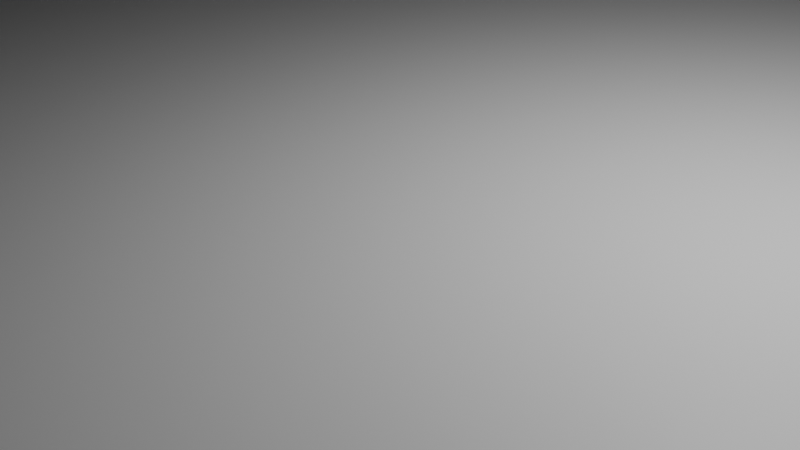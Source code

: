 # Source: Skyscraper_1.blend  (saved by Blender 4.1.24; exported with 4.5.12 LTS)
import bpy
from mathutils import Matrix  # noqa: F401  (used for matrix-valued properties, if any)

bpy.ops.wm.read_factory_settings(use_empty=True)
scene = bpy.context.scene
scene.name = 'Scene'

# ---- collections
col_collection = bpy.data.collections.new('Collection'); scene.collection.children.link(col_collection)

# ---- materials (node trees are filled in below, after node groups)
mat_material = bpy.data.materials.new('Material')
mat_material.alpha_threshold = 0.0
mat_material.use_transparent_shadow = False
mat_material.roughness = 0.5
mat_material.line_color = (0.0, 0.0, 0.0, 1.0)

# ---- material node trees
mat_material.use_nodes = True; mat_material.node_tree.nodes.clear()
_N = mat_material.node_tree.nodes; _L = mat_material.node_tree.links
n0 = _N.new('ShaderNodeOutputMaterial'); n0.name = 'Material Output'; n0.location = (300, 300)
n1 = _N.new('ShaderNodeBsdfPrincipled'); n1.name = 'Principled BSDF'; n1.location = (10, 300)
n1.inputs[3].default_value = 1.45
_L.new(n1.outputs[0], n0.inputs[0])
n0.is_active_output = True

# ---- world
world_world = bpy.data.worlds.new('World'); scene.world = world_world
world_world.use_nodes = True; world_world.node_tree.nodes.clear()
_N = world_world.node_tree.nodes; _L = world_world.node_tree.links
n0 = _N.new('ShaderNodeOutputWorld'); n0.name = 'World Output'; n0.location = (300, 300)
n1 = _N.new('ShaderNodeBackground'); n1.name = 'Background'; n1.location = (10, 300)
n1.inputs[0].default_value = (0.05088, 0.05088, 0.05088, 1.0)
_L.new(n1.outputs[0], n0.inputs[0])
n0.is_active_output = True
world_world.color = (0.05088, 0.05088, 0.05088)
world_world.use_sun_shadow = False
world_world.sun_shadow_jitter_overblur = 0.0

# ---- cameras
cam_camera = bpy.data.cameras.new('Camera')
cam_camera.clip_end = 100.0
cam_camera.ortho_scale = 7.314

# ---- lights
light_light = bpy.data.lights.new('Light', 'POINT')
light_light.transmission_factor = 0.0
light_light.energy = 1000.0
light_light.shadow_soft_size = 0.1
light_light.shadow_maximum_resolution = 0.006
light_light.use_absolute_resolution = True

# ---- meshes
me_cylinder = bpy.data.meshes.new('Cylinder')
me_cylinder.from_pydata([(0.0, 1.0, -3.231), (0.0, 1.0, -1.231), (0.1951, 0.9808, -3.231), (0.1951, 0.9808, -1.231), (0.3827, 0.9239, -3.231), (0.3827, 0.9239, -1.231), (0.5556, 0.8315, -3.231), (0.5556, 0.8315, -1.231), (0.7071, 0.7071, -3.231), (0.7071, 0.7071, -1.231), (0.8315, 0.5556, -3.231), (0.8315, 0.5556, -1.231), (0.9239, 0.3827, -3.231), (0.9239, 0.3827, -1.231), (0.9808, 0.1951, -3.231), (0.9808, 0.1951, -1.231), (1.0, 0.0, -3.231), (1.0, 0.0, -1.231), (0.9808, -0.1951, -3.231), (0.9808, -0.1951, -1.231), (0.9239, -0.3827, -3.231), (0.9239, -0.3827, -1.231), (0.8315, -0.5556, -3.231), (0.8315, -0.5556, -1.231), (0.7071, -0.7071, -3.231), (0.7071, -0.7071, -1.231), (0.5556, -0.8315, -3.231), (0.5556, -0.8315, -1.231), (0.3827, -0.9239, -3.231), (0.3827, -0.9239, -1.231), (0.1951, -0.9808, -3.231), (0.1951, -0.9808, -1.231), (0.0, -1.0, -3.231), (0.0, -1.0, -1.231), (-0.1951, -0.9808, -3.231), (-0.1951, -0.9808, -1.231), (-0.3827, -0.9239, -3.231), (-0.3827, -0.9239, -1.231), (-0.5556, -0.8315, -3.231), (-0.5556, -0.8315, -1.231), (-0.7071, -0.7071, -3.231), (-0.7071, -0.7071, -1.231), (-0.8315, -0.5556, -3.231), (-0.8315, -0.5556, -1.231), (-0.9239, -0.3827, -3.231), (-0.9239, -0.3827, -1.231), (-0.9808, -0.1951, -3.231), (-0.9808, -0.1951, -1.231), (-1.0, 0.0, -3.231), (-1.0, 0.0, -1.231), (-0.9808, 0.1951, -3.231), (-0.9808, 0.1951, -1.231), (-0.9239, 0.3827, -3.231), (-0.9239, 0.3827, -1.231), (-0.8315, 0.5556, -3.231), (-0.8315, 0.5556, -1.231), (-0.7071, 0.7071, -3.231), (-0.7071, 0.7071, -1.231), (-0.5556, 0.8315, -3.231), (-0.5556, 0.8315, -1.231), (-0.3827, 0.9239, -3.231), (-0.3827, 0.9239, -1.231), (-0.1951, 0.9808, -3.231), (-0.1951, 0.9808, -1.231), (1.281, -1.284, -3.229), (-1.281, 1.278, -3.229), (-1.281, -1.284, -3.229), (1.281, 1.278, -3.229), (0.1951, -1.228, -1.231), (0.1951, -1.228, -3.231), (0.0, -1.228, -3.231), (0.0, -1.228, -1.231), (-0.1951, -1.228, -3.231), (-0.1951, -1.228, -1.231), (0.0, 1.226, -3.231), (0.1951, 1.226, -3.231), (0.1951, 1.226, -1.231), (0.0, 1.226, -1.231), (-0.1951, 1.226, -1.231), (-0.1951, 1.226, -3.231), (1.281, -1.284, -24.71), (-1.281, -1.284, -24.71), (1.281, 1.278, -24.71), (-1.281, 1.278, -24.71)], [], [(2, 0, 74, 75), (2, 3, 5, 4), (4, 5, 7, 6), (6, 7, 9, 8), (8, 9, 11, 10), (10, 11, 13, 12), (12, 13, 15, 14), (14, 15, 17, 16), (16, 17, 19, 18), (18, 19, 21, 20), (20, 21, 23, 22), (22, 23, 25, 24), (24, 25, 27, 26), (26, 27, 29, 28), (28, 29, 31, 30), (32, 30, 69, 70), (33, 35, 73, 71), (34, 35, 37, 36), (36, 37, 39, 38), (38, 39, 41, 40), (40, 41, 43, 42), (42, 43, 45, 44), (44, 45, 47, 46), (46, 47, 49, 48), (48, 49, 51, 50), (50, 51, 53, 52), (52, 53, 55, 54), (54, 55, 57, 56), (56, 57, 59, 58), (58, 59, 61, 60), (3, 1, 63, 61, 59, 57, 55, 53, 51, 49, 47, 45, 43, 41, 39, 37, 35, 33, 31, 29, 27, 25, 23, 21, 19, 17, 15, 13, 11, 9, 7, 5), (60, 61, 63, 62), (0, 62, 79, 74), (0, 2, 4, 6, 8, 10, 12, 14, 16, 18, 20, 22, 24, 26, 28, 30, 32, 34, 36, 38, 40, 42, 44, 46, 48, 50, 52, 54, 56, 58, 60, 62), (65, 67, 64, 66), (69, 68, 71, 70), (70, 71, 73, 72), (35, 34, 72, 73), (34, 32, 70, 72), (31, 33, 71, 68), (30, 31, 68, 69), (74, 77, 76, 75), (79, 78, 77, 74), (63, 1, 77, 78), (62, 63, 78, 79), (3, 2, 75, 76), (1, 3, 76, 77), (83, 81, 80, 82), (67, 65, 83, 82), (66, 64, 80, 81), (65, 66, 81, 83), (64, 67, 82, 80)])
_uv = me_cylinder.uv_layers.new(name='UVMap')
_uv.uv.foreach_set('vector', [0.5369, 0.7607, 0.546, 0.7616, 0.5461, 0.7721, 0.537, 0.7722, 0.5997, 0.1554, 0.5997, 0.02746, 0.6122, 0.02746, 0.6122, 0.1554, 0.6122, 0.1554, 0.6122, 0.02746, 0.6248, 0.02746, 0.6248, 0.1554, 0.6248, 0.1554, 0.6248, 0.02746, 0.6373, 0.02746, 0.6373, 0.1554, 0.6373, 0.1554, 0.6373, 0.02746, 0.6498, 0.02746, 0.6498, 0.1554, 0.6498, 0.1554, 0.6498, 0.02746, 0.6624, 0.02746, 0.6624, 0.1554, 0.6624, 0.1554, 0.6624, 0.02746, 0.6749, 0.02746, 0.6749, 0.1554, 0.6749, 0.1554, 0.6749, 0.02746, 0.6875, 0.02746, 0.6875, 0.1554, 0.6875, 0.1554, 0.6875, 0.02746, 0.7, 0.02746, 0.7, 0.1554, 0.7, 0.1554, 0.7, 0.02746, 0.7125, 0.02746, 0.7125, 0.1554, 0.7125, 0.1554, 0.7125, 0.02746, 0.7251, 0.02746, 0.7251, 0.1554, 0.7251, 0.1554, 0.7251, 0.02746, 0.7376, 0.02746, 0.7376, 0.1554, 0.7376, 0.1554, 0.7376, 0.02746, 0.7502, 0.02746, 0.7502, 0.1554, 0.7502, 0.1554, 0.7502, 0.02746, 0.7627, 0.02746, 0.7627, 0.1554, 0.7627, 0.1554, 0.7627, 0.02746, 0.7752, 0.02746, 0.7752, 0.1554, 0.5458, 0.6685, 0.5367, 0.6695, 0.5367, 0.6579, 0.5457, 0.6579, 0.5631, 0.2862, 0.546, 0.323, 0.5019, 0.2969, 0.5224, 0.2621, 0.8318, 0.1554, 0.8318, 0.02746, 0.8444, 0.02746, 0.8444, 0.1554, 0.8444, 0.1554, 0.8444, 0.02746, 0.8569, 0.02746, 0.8569, 0.1554, 0.8569, 0.1554, 0.8569, 0.02746, 0.8695, 0.02746, 0.8695, 0.1554, 0.8695, 0.1554, 0.8695, 0.02746, 0.882, 0.02746, 0.882, 0.1554, 0.882, 0.1554, 0.882, 0.02746, 0.8945, 0.02746, 0.8945, 0.1554, 0.8945, 0.1554, 0.8945, 0.02746, 0.9071, 0.02746, 0.9071, 0.1554, 0.9071, 0.1554, 0.9071, 0.02746, 0.9196, 0.02746, 0.9196, 0.1554, 0.9196, 0.1554, 0.9196, 0.02746, 0.9322, 0.02746, 0.9322, 0.1554, 0.9322, 0.1554, 0.9322, 0.02746, 0.9447, 0.02746, 0.9447, 0.1554, 0.9447, 0.1554, 0.9447, 0.02746, 0.9572, 0.02746, 0.9572, 0.1554, 0.9572, 0.1554, 0.9572, 0.02746, 0.9698, 0.02746, 0.9698, 0.1554, 0.5058, 0.1554, 0.5058, 0.02746, 0.5183, 0.02746, 0.5183, 0.1554, 0.5183, 0.1554, 0.5183, 0.02746, 0.5308, 0.02746, 0.5308, 0.1554, 0.9369, 0.4599, 0.9197, 0.4967, 0.8958, 0.5294, 0.8659, 0.5569, 0.8312, 0.578, 0.7931, 0.5919, 0.753, 0.5982, 0.7124, 0.5964, 0.673, 0.5868, 0.6362, 0.5697, 0.6034, 0.5458, 0.5759, 0.5159, 0.5548, 0.4812, 0.5409, 0.4431, 0.5347, 0.403, 0.5364, 0.3624, 0.546, 0.323, 0.5631, 0.2862, 0.5871, 0.2534, 0.617, 0.2259, 0.6516, 0.2048, 0.6898, 0.1909, 0.7299, 0.1847, 0.7704, 0.1864, 0.8099, 0.196, 0.8467, 0.2131, 0.8795, 0.2371, 0.9069, 0.267, 0.928, 0.3016, 0.9419, 0.3398, 0.9482, 0.3799, 0.9465, 0.4204, 0.5308, 0.1554, 0.5308, 0.02746, 0.5434, 0.02746, 0.5434, 0.1554, 0.546, 0.7616, 0.5551, 0.7607, 0.5551, 0.7721, 0.5461, 0.7721, 0.546, 0.7616, 0.5369, 0.7607, 0.5282, 0.7581, 0.5202, 0.7538, 0.5131, 0.7481, 0.5073, 0.741, 0.503, 0.733, 0.5003, 0.7243, 0.4994, 0.7152, 0.5002, 0.7061, 0.5029, 0.6974, 0.5071, 0.6893, 0.5129, 0.6823, 0.5199, 0.6765, 0.528, 0.6721, 0.5367, 0.6695, 0.5458, 0.6685, 0.5548, 0.6694, 0.5636, 0.672, 0.5716, 0.6763, 0.5787, 0.6821, 0.5845, 0.6891, 0.5888, 0.6971, 0.5915, 0.7059, 0.5924, 0.7149, 0.5916, 0.724, 0.5889, 0.7328, 0.5847, 0.7408, 0.5789, 0.7479, 0.5719, 0.7537, 0.5638, 0.758, 0.5551, 0.7607, 0.9906, 0.9925, 0.6165, 0.9925, 0.6165, 0.6184, 0.9906, 0.6184, 0.7911, 0.1554, 0.7911, 0.02746, 0.8035, 0.02746, 0.8035, 0.1554, 0.8035, 0.1554, 0.8035, 0.02746, 0.816, 0.02746, 0.816, 0.1554, 0.8318, 0.02746, 0.8318, 0.1554, 0.816, 0.1554, 0.816, 0.02746, 0.5548, 0.6694, 0.5458, 0.6685, 0.5457, 0.6579, 0.5548, 0.6579, 0.5871, 0.2534, 0.5631, 0.2862, 0.5224, 0.2621, 0.5429, 0.2273, 0.7752, 0.1554, 0.7752, 0.02746, 0.7911, 0.02746, 0.7911, 0.1554, 0.5715, 0.1554, 0.5715, 0.02746, 0.584, 0.02746, 0.584, 0.1554, 0.5591, 0.1554, 0.5591, 0.02746, 0.5715, 0.02746, 0.5715, 0.1554, 0.8958, 0.5294, 0.9197, 0.4967, 0.96, 0.5205, 0.9395, 0.5552, 0.5434, 0.1554, 0.5434, 0.02746, 0.5591, 0.02746, 0.5591, 0.1554, 0.5997, 0.02746, 0.5997, 0.1554, 0.584, 0.1554, 0.584, 0.02746, 0.9197, 0.4967, 0.9369, 0.4599, 0.9806, 0.4857, 0.96, 0.5205, 0.6064, 0.9818, 0.4922, 0.9818, 0.4922, 0.8676, 0.6064, 0.8676, 0.1194, 0.9999, 0.0001294, 0.9999, 0.0001293, 0.0001294, 0.1194, 0.0001294, 0.3578, 0.9999, 0.2386, 0.9999, 0.2386, 0.0001294, 0.3578, 0.0001293, 0.477, 0.9999, 0.3578, 0.9999, 0.3578, 0.0001293, 0.477, 0.0001293, 0.2386, 0.9999, 0.1194, 0.9999, 0.1194, 0.0001294, 0.2386, 0.0001294])
me_cylinder.materials.append(mat_material)
me_cylinder.update()
me_cylinder_001 = bpy.data.meshes.new('Cylinder.001')
me_cylinder_001.from_pydata([(1.281, 0.9937, -21.57), (1.281, 0.709, -21.57), (1.281, 0.4243, -21.57), (1.281, 0.1397, -21.57), (1.281, -0.145, -21.57), (1.281, -0.4297, -21.57), (1.281, -0.7144, -21.57), (1.281, -0.9991, -21.57), (1.281, 0.9937, -20.29), (1.281, 0.709, -20.29), (1.281, 0.4243, -20.29), (1.281, 0.1397, -20.29), (1.281, -0.145, -20.29), (1.281, -0.4297, -20.29), (1.281, -0.7144, -20.29), (1.281, -0.9991, -20.29), (1.281, 0.9937, -19.0), (1.281, 0.709, -19.0), (1.281, 0.4243, -19.0), (1.281, 0.1397, -19.0), (1.281, -0.145, -19.0), (1.281, -0.4297, -19.0), (1.281, -0.7144, -19.0), (1.281, -0.9991, -19.0), (1.281, 0.9937, -17.72), (1.281, 0.709, -17.72), (1.281, 0.4243, -17.72), (1.281, 0.1397, -17.72), (1.281, -0.145, -17.72), (1.281, -0.4297, -17.72), (1.281, -0.7144, -17.72), (1.281, -0.9991, -17.72), (1.281, 0.9937, -16.43), (1.281, 0.709, -16.43), (1.281, 0.4243, -16.43), (1.281, 0.1397, -16.43), (1.281, -0.145, -16.43), (1.281, -0.4297, -16.43), (1.281, -0.7144, -16.43), (1.281, -0.9991, -16.43), (1.281, 0.9937, -15.14), (1.281, 0.709, -15.14), (1.281, 0.4243, -15.14), (1.281, 0.1397, -15.14), (1.281, -0.145, -15.14), (1.281, -0.4297, -15.14), (1.281, -0.7144, -15.14), (1.281, -0.9991, -15.14), (1.281, 0.9937, -13.86), (1.281, 0.709, -13.86), (1.281, 0.4243, -13.86), (1.281, 0.1397, -13.86), (1.281, -0.145, -13.86), (1.281, -0.4297, -13.86), (1.281, -0.7144, -13.86), (1.281, -0.9991, -13.86), (1.281, 0.9937, -12.57), (1.281, 0.709, -12.57), (1.281, 0.4243, -12.57), (1.281, 0.1397, -12.57), (1.281, -0.145, -12.57), (1.281, -0.4297, -12.57), (1.281, -0.7144, -12.57), (1.281, -0.9991, -12.57), (1.281, 0.9937, -11.29), (1.281, 0.709, -11.29), (1.281, 0.4243, -11.29), (1.281, 0.1397, -11.29), (1.281, -0.145, -11.29), (1.281, -0.4297, -11.29), (1.281, -0.7144, -11.29), (1.281, -0.9991, -11.29), (1.281, 0.9937, -10.0), (1.281, 0.709, -10.0), (1.281, 0.4243, -10.0), (1.281, 0.1397, -10.0), (1.281, -0.145, -10.0), (1.281, -0.4297, -10.0), (1.281, -0.7144, -10.0), (1.281, -0.9991, -10.0), (1.281, 0.9937, -8.714), (1.281, 0.709, -8.714), (1.281, 0.4243, -8.714), (1.281, 0.1397, -8.714), (1.281, -0.145, -8.714), (1.281, -0.4297, -8.714), (1.281, -0.7144, -8.714), (1.281, -0.9991, -8.714), (1.281, 0.9937, -7.428), (1.281, 0.709, -7.428), (1.281, 0.4243, -7.428), (1.281, 0.1397, -7.428), (1.281, -0.145, -7.428), (1.281, -0.4297, -7.428), (1.281, -0.7144, -7.428), (1.281, -0.9991, -7.428), (1.281, 0.9937, -6.142), (1.281, 0.709, -6.142), (1.281, 0.4243, -6.142), (1.281, 0.1397, -6.142), (1.281, -0.145, -6.142), (1.281, -0.4297, -6.142), (1.281, -0.7144, -6.142), (1.281, -0.9991, -6.142), (1.281, 0.9937, -4.856), (1.281, 0.709, -4.856), (1.281, 0.4243, -4.856), (1.281, 0.1397, -4.856), (1.281, -0.145, -4.856), (1.281, -0.4297, -4.856), (1.281, -0.7144, -4.856), (1.281, -0.9991, -4.856), (1.281, 0.9937, -3.57), (1.281, 0.709, -3.57), (1.281, 0.4243, -3.57), (1.281, 0.1397, -3.57), (1.281, -0.145, -3.57), (1.281, -0.4297, -3.57), (1.281, -0.7144, -3.57), (1.281, -0.9991, -3.57), (1.281, 0.9937, -2.284), (1.281, 0.709, -2.284), (1.281, 0.4243, -2.284), (1.281, 0.1397, -2.284), (1.281, -0.145, -2.284), (1.281, -0.4297, -2.284), (1.281, -0.7144, -2.284), (1.281, -0.9991, -2.284), (1.388, 0.9937, -21.57), (1.388, 0.709, -21.57), (1.388, 0.4243, -21.57), (1.388, 0.1397, -21.57), (1.388, -0.145, -21.57), (1.388, -0.4297, -21.57), (1.388, -0.7144, -21.57), (1.388, -0.9991, -21.57), (1.388, 0.9937, -20.29), (1.388, 0.709, -20.29), (1.388, 0.4243, -20.29), (1.388, 0.1397, -20.29), (1.388, -0.145, -20.29), (1.388, -0.4297, -20.29), (1.388, -0.7144, -20.29), (1.388, -0.9991, -20.29), (1.388, 0.9937, -19.0), (1.388, 0.709, -19.0), (1.388, 0.4243, -19.0), (1.388, 0.1397, -19.0), (1.388, -0.145, -19.0), (1.388, -0.4297, -19.0), (1.388, -0.7144, -19.0), (1.388, -0.9991, -19.0), (1.388, 0.9937, -17.72), (1.388, 0.709, -17.72), (1.388, 0.4243, -17.72), (1.388, 0.1397, -17.72), (1.388, -0.145, -17.72), (1.388, -0.4297, -17.72), (1.388, -0.7144, -17.72), (1.388, -0.9991, -17.72), (1.388, 0.9937, -16.43), (1.388, 0.709, -16.43), (1.388, 0.4243, -16.43), (1.388, 0.1397, -16.43), (1.388, -0.145, -16.43), (1.388, -0.4297, -16.43), (1.388, -0.7144, -16.43), (1.388, -0.9991, -16.43), (1.388, 0.9937, -15.14), (1.388, 0.709, -15.14), (1.388, 0.4243, -15.14), (1.388, 0.1397, -15.14), (1.388, -0.145, -15.14), (1.388, -0.4297, -15.14), (1.388, -0.7144, -15.14), (1.388, -0.9991, -15.14), (1.388, 0.9937, -13.86), (1.388, 0.709, -13.86), (1.388, 0.4243, -13.86), (1.388, 0.1397, -13.86), (1.388, -0.145, -13.86), (1.388, -0.4297, -13.86), (1.388, -0.7144, -13.86), (1.388, -0.9991, -13.86), (1.388, 0.9937, -12.57), (1.388, 0.709, -12.57), (1.388, 0.4243, -12.57), (1.388, 0.1397, -12.57), (1.388, -0.145, -12.57), (1.388, -0.4297, -12.57), (1.388, -0.7144, -12.57), (1.388, -0.9991, -12.57), (1.388, 0.9937, -11.29), (1.388, 0.709, -11.29), (1.388, 0.4243, -11.29), (1.388, 0.1397, -11.29), (1.388, -0.145, -11.29), (1.388, -0.4297, -11.29), (1.388, -0.7144, -11.29), (1.388, -0.9991, -11.29), (1.388, 0.9937, -10.0), (1.388, 0.709, -10.0), (1.388, 0.4243, -10.0), (1.388, 0.1397, -10.0), (1.388, -0.145, -10.0), (1.388, -0.4297, -10.0), (1.388, -0.7144, -10.0), (1.388, -0.9991, -10.0), (1.388, 0.9937, -8.714), (1.388, 0.709, -8.714), (1.388, 0.4243, -8.714), (1.388, 0.1397, -8.714), (1.388, -0.145, -8.714), (1.388, -0.4297, -8.714), (1.388, -0.7144, -8.714), (1.388, -0.9991, -8.714), (1.388, 0.9937, -7.428), (1.388, 0.709, -7.428), (1.388, 0.4243, -7.428), (1.388, 0.1397, -7.428), (1.388, -0.145, -7.428), (1.388, -0.4297, -7.428), (1.388, -0.7144, -7.428), (1.388, -0.9991, -7.428), (1.388, 0.9937, -6.142), (1.388, 0.709, -6.142), (1.388, 0.4243, -6.142), (1.388, 0.1397, -6.142), (1.388, -0.145, -6.142), (1.388, -0.4297, -6.142), (1.388, -0.7144, -6.142), (1.388, -0.9991, -6.142), (1.388, 0.9937, -4.856), (1.388, 0.709, -4.856), (1.388, 0.4243, -4.856), (1.388, 0.1397, -4.856), (1.388, -0.145, -4.856), (1.388, -0.4297, -4.856), (1.388, -0.7144, -4.856), (1.388, -0.9991, -4.856), (1.388, 0.9937, -3.57), (1.388, 0.709, -3.57), (1.388, 0.4243, -3.57), (1.388, 0.1397, -3.57), (1.388, -0.145, -3.57), (1.388, -0.4297, -3.57), (1.388, -0.7144, -3.57), (1.388, -0.9991, -3.57), (1.388, 0.9937, -2.284), (1.388, 0.709, -2.284), (1.388, 0.4243, -2.284), (1.388, 0.1397, -2.284), (1.388, -0.145, -2.284), (1.388, -0.4297, -2.284), (1.388, -0.7144, -2.284), (1.388, -0.9991, -2.284)], [], [(64, 72, 200, 192), (62, 63, 191, 190), (10, 11, 139, 138), (73, 65, 193, 201), (66, 74, 202, 194), (60, 61, 189, 188), (8, 9, 137, 136), (75, 67, 195, 203), (16, 24, 152, 144), (110, 111, 239, 238), (68, 76, 204, 196), (58, 59, 187, 186), (25, 17, 145, 153), (77, 69, 197, 205), (18, 26, 154, 146), (108, 109, 237, 236), (70, 78, 206, 198), (56, 57, 185, 184), (27, 19, 147, 155), (79, 71, 199, 207), (20, 28, 156, 148), (106, 107, 235, 234), (55, 54, 182, 183), (29, 21, 149, 157), (22, 30, 158, 150), (104, 105, 233, 232), (53, 52, 180, 181), (31, 23, 151, 159), (103, 102, 230, 231), (51, 50, 178, 179), (101, 100, 228, 229), (49, 48, 176, 177), (231, 230, 238, 239), (229, 228, 236, 237), (227, 226, 234, 235), (225, 224, 232, 233), (215, 214, 222, 223), (213, 212, 220, 221), (211, 210, 218, 219), (209, 208, 216, 217), (199, 198, 206, 207), (197, 196, 204, 205), (195, 194, 202, 203), (193, 192, 200, 201), (183, 182, 190, 191), (181, 180, 188, 189), (179, 178, 186, 187), (177, 176, 184, 185), (167, 166, 174, 175), (165, 164, 172, 173), (163, 162, 170, 171), (161, 160, 168, 169), (151, 150, 158, 159), (149, 148, 156, 157), (147, 146, 154, 155), (145, 144, 152, 153), (135, 134, 142, 143), (133, 132, 140, 141), (131, 130, 138, 139), (129, 128, 136, 137), (247, 246, 254, 255), (245, 244, 252, 253), (243, 242, 250, 251), (241, 240, 248, 249), (12, 13, 141, 140), (65, 64, 192, 193), (14, 15, 143, 142), (67, 66, 194, 195), (17, 16, 144, 145), (15, 7, 135, 143), (69, 68, 196, 197), (6, 14, 142, 134), (19, 18, 146, 147), (13, 5, 133, 141), (71, 70, 198, 199), (4, 12, 140, 132), (1, 0, 128, 129), (63, 55, 183, 191), (21, 20, 148, 149), (11, 3, 131, 139), (72, 73, 201, 200), (54, 62, 190, 182), (113, 112, 240, 241), (2, 10, 138, 130), (3, 2, 130, 131), (61, 53, 181, 189), (115, 114, 242, 243), (23, 22, 150, 151), (9, 1, 129, 137), (74, 75, 203, 202), (52, 60, 188, 180), (117, 116, 244, 245), (111, 103, 231, 239), (0, 8, 136, 128), (5, 4, 132, 133), (59, 51, 179, 187), (119, 118, 246, 247), (24, 25, 153, 152), (102, 110, 238, 230), (76, 77, 205, 204), (50, 58, 186, 178), (120, 121, 249, 248), (109, 101, 229, 237), (7, 6, 134, 135), (57, 49, 177, 185), (122, 123, 251, 250), (26, 27, 155, 154), (100, 108, 236, 228), (78, 79, 207, 206), (48, 56, 184, 176), (124, 125, 253, 252), (107, 99, 227, 235), (126, 127, 255, 254), (28, 29, 157, 156), (98, 106, 234, 226), (81, 80, 208, 209), (127, 119, 247, 255), (105, 97, 225, 233), (118, 126, 254, 246), (30, 31, 159, 158), (96, 104, 232, 224), (83, 82, 210, 211), (125, 117, 245, 253), (116, 124, 252, 244), (33, 32, 160, 161), (85, 84, 212, 213), (123, 115, 243, 251), (114, 122, 250, 242), (35, 34, 162, 163), (87, 86, 214, 215), (121, 113, 241, 249), (47, 39, 167, 175), (112, 120, 248, 240), (37, 36, 164, 165), (88, 89, 217, 216), (38, 46, 174, 166), (45, 37, 165, 173), (39, 38, 166, 167), (90, 91, 219, 218), (36, 44, 172, 164), (95, 87, 215, 223), (43, 35, 163, 171), (40, 41, 169, 168), (86, 94, 222, 214), (92, 93, 221, 220), (34, 42, 170, 162), (93, 85, 213, 221), (41, 33, 161, 169), (42, 43, 171, 170), (84, 92, 220, 212), (94, 95, 223, 222), (32, 40, 168, 160), (91, 83, 211, 219), (44, 45, 173, 172), (82, 90, 218, 210), (97, 96, 224, 225), (89, 81, 209, 217), (46, 47, 175, 174), (80, 88, 216, 208), (99, 98, 226, 227)])
_uv = me_cylinder_001.uv_layers.new(name='UVMap')
_uv.uv.foreach_set('vector', [0.625, 0.5278, 0.625, 0.5278, 0.625, 0.5278, 0.625, 0.5278, 0.625, 0.6944, 0.625, 0.7222, 0.625, 0.7222, 0.625, 0.6944, 0.625, 0.5833, 0.625, 0.6111, 0.625, 0.6111, 0.625, 0.5833, 0.625, 0.5556, 0.625, 0.5556, 0.625, 0.5556, 0.625, 0.5556, 0.625, 0.5833, 0.625, 0.5833, 0.625, 0.5833, 0.625, 0.5833, 0.625, 0.6389, 0.625, 0.6667, 0.625, 0.6667, 0.625, 0.6389, 0.625, 0.5278, 0.625, 0.5556, 0.625, 0.5556, 0.625, 0.5278, 0.625, 0.6111, 0.625, 0.6111, 0.625, 0.6111, 0.625, 0.6111, 0.625, 0.5278, 0.625, 0.5278, 0.625, 0.5278, 0.625, 0.5278, 0.625, 0.6944, 0.625, 0.7222, 0.625, 0.7222, 0.625, 0.6944, 0.625, 0.6389, 0.625, 0.6389, 0.625, 0.6389, 0.625, 0.6389, 0.625, 0.5833, 0.625, 0.6111, 0.625, 0.6111, 0.625, 0.5833, 0.625, 0.5556, 0.625, 0.5556, 0.625, 0.5556, 0.625, 0.5556, 0.625, 0.6667, 0.625, 0.6667, 0.625, 0.6667, 0.625, 0.6667, 0.625, 0.5833, 0.625, 0.5833, 0.625, 0.5833, 0.625, 0.5833, 0.625, 0.6389, 0.625, 0.6667, 0.625, 0.6667, 0.625, 0.6389, 0.625, 0.6944, 0.625, 0.6944, 0.625, 0.6944, 0.625, 0.6944, 0.625, 0.5278, 0.625, 0.5556, 0.625, 0.5556, 0.625, 0.5278, 0.625, 0.6111, 0.625, 0.6111, 0.625, 0.6111, 0.625, 0.6111, 0.625, 0.7222, 0.625, 0.7222, 0.625, 0.7222, 0.625, 0.7222, 0.625, 0.6389, 0.625, 0.6389, 0.625, 0.6389, 0.625, 0.6389, 0.625, 0.5833, 0.625, 0.6111, 0.625, 0.6111, 0.625, 0.5833, 0.625, 0.7222, 0.625, 0.6944, 0.625, 0.6944, 0.625, 0.7222, 0.625, 0.6667, 0.625, 0.6667, 0.625, 0.6667, 0.625, 0.6667, 0.625, 0.6944, 0.625, 0.6944, 0.625, 0.6944, 0.625, 0.6944, 0.625, 0.5278, 0.625, 0.5556, 0.625, 0.5556, 0.625, 0.5278, 0.625, 0.6667, 0.625, 0.6389, 0.625, 0.6389, 0.625, 0.6667, 0.625, 0.7222, 0.625, 0.7222, 0.625, 0.7222, 0.625, 0.7222, 0.625, 0.7222, 0.625, 0.6944, 0.625, 0.6944, 0.625, 0.7222, 0.625, 0.6111, 0.625, 0.5833, 0.625, 0.5833, 0.625, 0.6111, 0.625, 0.6667, 0.625, 0.6389, 0.625, 0.6389, 0.625, 0.6667, 0.625, 0.5556, 0.625, 0.5278, 0.625, 0.5278, 0.625, 0.5556, 0.625, 0.7222, 0.625, 0.6944, 0.625, 0.6944, 0.625, 0.7222, 0.625, 0.6667, 0.625, 0.6389, 0.625, 0.6389, 0.625, 0.6667, 0.625, 0.6111, 0.625, 0.5833, 0.625, 0.5833, 0.625, 0.6111, 0.625, 0.5556, 0.625, 0.5278, 0.625, 0.5278, 0.625, 0.5556, 0.625, 0.7222, 0.625, 0.6944, 0.625, 0.6944, 0.625, 0.7222, 0.625, 0.6667, 0.625, 0.6389, 0.625, 0.6389, 0.625, 0.6667, 0.625, 0.6111, 0.625, 0.5833, 0.625, 0.5833, 0.625, 0.6111, 0.625, 0.5556, 0.625, 0.5278, 0.625, 0.5278, 0.625, 0.5556, 0.625, 0.7222, 0.625, 0.6944, 0.625, 0.6944, 0.625, 0.7222, 0.625, 0.6667, 0.625, 0.6389, 0.625, 0.6389, 0.625, 0.6667, 0.625, 0.6111, 0.625, 0.5833, 0.625, 0.5833, 0.625, 0.6111, 0.625, 0.5556, 0.625, 0.5278, 0.625, 0.5278, 0.625, 0.5556, 0.625, 0.7222, 0.625, 0.6944, 0.625, 0.6944, 0.625, 0.7222, 0.625, 0.6667, 0.625, 0.6389, 0.625, 0.6389, 0.625, 0.6667, 0.625, 0.6111, 0.625, 0.5833, 0.625, 0.5833, 0.625, 0.6111, 0.625, 0.5556, 0.625, 0.5278, 0.625, 0.5278, 0.625, 0.5556, 0.625, 0.7222, 0.625, 0.6944, 0.625, 0.6944, 0.625, 0.7222, 0.625, 0.6667, 0.625, 0.6389, 0.625, 0.6389, 0.625, 0.6667, 0.625, 0.6111, 0.625, 0.5833, 0.625, 0.5833, 0.625, 0.6111, 0.625, 0.5556, 0.625, 0.5278, 0.625, 0.5278, 0.625, 0.5556, 0.625, 0.7222, 0.625, 0.6944, 0.625, 0.6944, 0.625, 0.7222, 0.625, 0.6667, 0.625, 0.6389, 0.625, 0.6389, 0.625, 0.6667, 0.625, 0.6111, 0.625, 0.5833, 0.625, 0.5833, 0.625, 0.6111, 0.625, 0.5556, 0.625, 0.5278, 0.625, 0.5278, 0.625, 0.5556, 0.625, 0.7222, 0.625, 0.6944, 0.625, 0.6944, 0.625, 0.7222, 0.625, 0.6667, 0.625, 0.6389, 0.625, 0.6389, 0.625, 0.6667, 0.625, 0.6111, 0.625, 0.5833, 0.625, 0.5833, 0.625, 0.6111, 0.625, 0.5556, 0.625, 0.5278, 0.625, 0.5278, 0.625, 0.5556, 0.625, 0.7222, 0.625, 0.6944, 0.625, 0.6944, 0.625, 0.7222, 0.625, 0.6667, 0.625, 0.6389, 0.625, 0.6389, 0.625, 0.6667, 0.625, 0.6111, 0.625, 0.5833, 0.625, 0.5833, 0.625, 0.6111, 0.625, 0.5556, 0.625, 0.5278, 0.625, 0.5278, 0.625, 0.5556, 0.625, 0.6389, 0.625, 0.6667, 0.625, 0.6667, 0.625, 0.6389, 0.625, 0.5556, 0.625, 0.5278, 0.625, 0.5278, 0.625, 0.5556, 0.625, 0.6944, 0.625, 0.7222, 0.625, 0.7222, 0.625, 0.6944, 0.625, 0.6111, 0.625, 0.5833, 0.625, 0.5833, 0.625, 0.6111, 0.625, 0.5556, 0.625, 0.5278, 0.625, 0.5278, 0.625, 0.5556, 0.625, 0.7222, 0.625, 0.7222, 0.625, 0.7222, 0.625, 0.7222, 0.625, 0.6667, 0.625, 0.6389, 0.625, 0.6389, 0.625, 0.6667, 0.625, 0.6944, 0.625, 0.6944, 0.625, 0.6944, 0.625, 0.6944, 0.625, 0.6111, 0.625, 0.5833, 0.625, 0.5833, 0.625, 0.6111, 0.625, 0.6667, 0.625, 0.6667, 0.625, 0.6667, 0.625, 0.6667, 0.625, 0.7222, 0.625, 0.6944, 0.625, 0.6944, 0.625, 0.7222, 0.625, 0.6389, 0.625, 0.6389, 0.625, 0.6389, 0.625, 0.6389, 0.625, 0.5556, 0.625, 0.5278, 0.625, 0.5278, 0.625, 0.5556, 0.625, 0.7222, 0.625, 0.7222, 0.625, 0.7222, 0.625, 0.7222, 0.625, 0.6667, 0.625, 0.6389, 0.625, 0.6389, 0.625, 0.6667, 0.625, 0.6111, 0.625, 0.6111, 0.625, 0.6111, 0.625, 0.6111, 0.625, 0.5278, 0.625, 0.5556, 0.625, 0.5556, 0.625, 0.5278, 0.625, 0.6944, 0.625, 0.6944, 0.625, 0.6944, 0.625, 0.6944, 0.625, 0.5556, 0.625, 0.5278, 0.625, 0.5278, 0.625, 0.5556, 0.625, 0.5833, 0.625, 0.5833, 0.625, 0.5833, 0.625, 0.5833, 0.625, 0.6111, 0.625, 0.5833, 0.625, 0.5833, 0.625, 0.6111, 0.625, 0.6667, 0.625, 0.6667, 0.625, 0.6667, 0.625, 0.6667, 0.625, 0.6111, 0.625, 0.5833, 0.625, 0.5833, 0.625, 0.6111, 0.625, 0.7222, 0.625, 0.6944, 0.625, 0.6944, 0.625, 0.7222, 0.625, 0.5556, 0.625, 0.5556, 0.625, 0.5556, 0.625, 0.5556, 0.625, 0.5833, 0.625, 0.6111, 0.625, 0.6111, 0.625, 0.5833, 0.625, 0.6389, 0.625, 0.6389, 0.625, 0.6389, 0.625, 0.6389, 0.625, 0.6667, 0.625, 0.6389, 0.625, 0.6389, 0.625, 0.6667, 0.625, 0.7222, 0.625, 0.7222, 0.625, 0.7222, 0.625, 0.7222, 0.625, 0.5278, 0.625, 0.5278, 0.625, 0.5278, 0.625, 0.5278, 0.625, 0.6667, 0.625, 0.6389, 0.625, 0.6389, 0.625, 0.6667, 0.625, 0.6111, 0.625, 0.6111, 0.625, 0.6111, 0.625, 0.6111, 0.625, 0.7222, 0.625, 0.6944, 0.625, 0.6944, 0.625, 0.7222, 0.625, 0.5278, 0.625, 0.5556, 0.625, 0.5556, 0.625, 0.5278, 0.625, 0.6944, 0.625, 0.6944, 0.625, 0.6944, 0.625, 0.6944, 0.625, 0.6389, 0.625, 0.6667, 0.625, 0.6667, 0.625, 0.6389, 0.625, 0.5833, 0.625, 0.5833, 0.625, 0.5833, 0.625, 0.5833, 0.625, 0.5278, 0.625, 0.5556, 0.625, 0.5556, 0.625, 0.5278, 0.625, 0.6667, 0.625, 0.6667, 0.625, 0.6667, 0.625, 0.6667, 0.625, 0.7222, 0.625, 0.6944, 0.625, 0.6944, 0.625, 0.7222, 0.625, 0.5556, 0.625, 0.5556, 0.625, 0.5556, 0.625, 0.5556, 0.625, 0.5833, 0.625, 0.6111, 0.625, 0.6111, 0.625, 0.5833, 0.625, 0.5833, 0.625, 0.6111, 0.625, 0.6111, 0.625, 0.5833, 0.625, 0.6389, 0.625, 0.6389, 0.625, 0.6389, 0.625, 0.6389, 0.625, 0.6944, 0.625, 0.7222, 0.625, 0.7222, 0.625, 0.6944, 0.625, 0.5278, 0.625, 0.5278, 0.625, 0.5278, 0.625, 0.5278, 0.625, 0.6389, 0.625, 0.6667, 0.625, 0.6667, 0.625, 0.6389, 0.625, 0.6111, 0.625, 0.6111, 0.625, 0.6111, 0.625, 0.6111, 0.625, 0.6944, 0.625, 0.7222, 0.625, 0.7222, 0.625, 0.6944, 0.625, 0.6389, 0.625, 0.6667, 0.625, 0.6667, 0.625, 0.6389, 0.625, 0.5833, 0.625, 0.5833, 0.625, 0.5833, 0.625, 0.5833, 0.625, 0.5556, 0.625, 0.5278, 0.625, 0.5278, 0.625, 0.5556, 0.625, 0.7222, 0.625, 0.7222, 0.625, 0.7222, 0.625, 0.7222, 0.625, 0.5556, 0.625, 0.5556, 0.625, 0.5556, 0.625, 0.5556, 0.625, 0.6944, 0.625, 0.6944, 0.625, 0.6944, 0.625, 0.6944, 0.625, 0.6944, 0.625, 0.7222, 0.625, 0.7222, 0.625, 0.6944, 0.625, 0.5278, 0.625, 0.5278, 0.625, 0.5278, 0.625, 0.5278, 0.625, 0.6111, 0.625, 0.5833, 0.625, 0.5833, 0.625, 0.6111, 0.625, 0.6667, 0.625, 0.6667, 0.625, 0.6667, 0.625, 0.6667, 0.625, 0.6389, 0.625, 0.6389, 0.625, 0.6389, 0.625, 0.6389, 0.625, 0.5556, 0.625, 0.5278, 0.625, 0.5278, 0.625, 0.5556, 0.625, 0.6667, 0.625, 0.6389, 0.625, 0.6389, 0.625, 0.6667, 0.625, 0.6111, 0.625, 0.6111, 0.625, 0.6111, 0.625, 0.6111, 0.625, 0.5833, 0.625, 0.5833, 0.625, 0.5833, 0.625, 0.5833, 0.625, 0.6111, 0.625, 0.5833, 0.625, 0.5833, 0.625, 0.6111, 0.625, 0.7222, 0.625, 0.6944, 0.625, 0.6944, 0.625, 0.7222, 0.625, 0.5556, 0.625, 0.5556, 0.625, 0.5556, 0.625, 0.5556, 0.625, 0.7222, 0.625, 0.7222, 0.625, 0.7222, 0.625, 0.7222, 0.625, 0.5278, 0.625, 0.5278, 0.625, 0.5278, 0.625, 0.5278, 0.625, 0.6667, 0.625, 0.6389, 0.625, 0.6389, 0.625, 0.6667, 0.625, 0.5278, 0.625, 0.5556, 0.625, 0.5556, 0.625, 0.5278, 0.625, 0.6944, 0.625, 0.6944, 0.625, 0.6944, 0.625, 0.6944, 0.625, 0.6667, 0.625, 0.6667, 0.625, 0.6667, 0.625, 0.6667, 0.625, 0.7222, 0.625, 0.6944, 0.625, 0.6944, 0.625, 0.7222, 0.625, 0.5833, 0.625, 0.6111, 0.625, 0.6111, 0.625, 0.5833, 0.625, 0.6389, 0.625, 0.6389, 0.625, 0.6389, 0.625, 0.6389, 0.625, 0.7222, 0.625, 0.7222, 0.625, 0.7222, 0.625, 0.7222, 0.625, 0.6111, 0.625, 0.6111, 0.625, 0.6111, 0.625, 0.6111, 0.625, 0.5278, 0.625, 0.5556, 0.625, 0.5556, 0.625, 0.5278, 0.625, 0.6944, 0.625, 0.6944, 0.625, 0.6944, 0.625, 0.6944, 0.625, 0.6389, 0.625, 0.6667, 0.625, 0.6667, 0.625, 0.6389, 0.625, 0.5833, 0.625, 0.5833, 0.625, 0.5833, 0.625, 0.5833, 0.625, 0.6667, 0.625, 0.6667, 0.625, 0.6667, 0.625, 0.6667, 0.625, 0.5556, 0.625, 0.5556, 0.625, 0.5556, 0.625, 0.5556, 0.625, 0.5833, 0.625, 0.6111, 0.625, 0.6111, 0.625, 0.5833, 0.625, 0.6389, 0.625, 0.6389, 0.625, 0.6389, 0.625, 0.6389, 0.625, 0.6944, 0.625, 0.7222, 0.625, 0.7222, 0.625, 0.6944, 0.625, 0.5278, 0.625, 0.5278, 0.625, 0.5278, 0.625, 0.5278, 0.625, 0.6111, 0.625, 0.6111, 0.625, 0.6111, 0.625, 0.6111, 0.625, 0.6389, 0.625, 0.6667, 0.625, 0.6667, 0.625, 0.6389, 0.625, 0.5833, 0.625, 0.5833, 0.625, 0.5833, 0.625, 0.5833, 0.625, 0.5556, 0.625, 0.5278, 0.625, 0.5278, 0.625, 0.5556, 0.625, 0.5556, 0.625, 0.5556, 0.625, 0.5556, 0.625, 0.5556, 0.625, 0.6944, 0.625, 0.7222, 0.625, 0.7222, 0.625, 0.6944, 0.625, 0.5278, 0.625, 0.5278, 0.625, 0.5278, 0.625, 0.5278, 0.625, 0.6111, 0.625, 0.5833, 0.625, 0.5833, 0.625, 0.6111])
me_cylinder_001.materials.append(mat_material)
me_cylinder_001.update()
me_cylinder_002 = bpy.data.meshes.new('Cylinder.002')
me_cylinder_002.from_pydata([(-0.996, -1.284, -21.57), (-0.7113, -1.284, -21.57), (-0.4266, -1.284, -21.57), (-0.142, -1.284, -21.57), (0.1427, -1.284, -21.57), (0.4274, -1.284, -21.57), (0.7121, -1.284, -21.57), (0.9968, -1.284, -21.57), (-0.996, -1.284, -20.29), (-0.7113, -1.284, -20.29), (-0.4266, -1.284, -20.29), (-0.142, -1.284, -20.29), (0.1427, -1.284, -20.29), (0.4274, -1.284, -20.29), (0.7121, -1.284, -20.29), (0.9968, -1.284, -20.29), (-0.996, -1.284, -19.0), (-0.7113, -1.284, -19.0), (-0.4266, -1.284, -19.0), (-0.142, -1.284, -19.0), (0.1427, -1.284, -19.0), (0.4274, -1.284, -19.0), (0.7121, -1.284, -19.0), (0.9968, -1.284, -19.0), (-0.996, -1.284, -17.72), (-0.7113, -1.284, -17.72), (-0.4266, -1.284, -17.72), (-0.142, -1.284, -17.72), (0.1427, -1.284, -17.72), (0.4274, -1.284, -17.72), (0.7121, -1.284, -17.72), (0.9968, -1.284, -17.72), (-0.996, -1.284, -16.43), (-0.7113, -1.284, -16.43), (-0.4266, -1.284, -16.43), (-0.142, -1.284, -16.43), (0.1427, -1.284, -16.43), (0.4274, -1.284, -16.43), (0.7121, -1.284, -16.43), (0.9968, -1.284, -16.43), (-0.996, -1.284, -15.14), (-0.7113, -1.284, -15.14), (-0.4266, -1.284, -15.14), (-0.142, -1.284, -15.14), (0.1427, -1.284, -15.14), (0.4274, -1.284, -15.14), (0.7121, -1.284, -15.14), (0.9968, -1.284, -15.14), (-0.996, -1.284, -13.86), (-0.7113, -1.284, -13.86), (-0.4266, -1.284, -13.86), (-0.142, -1.284, -13.86), (0.1427, -1.284, -13.86), (0.4274, -1.284, -13.86), (0.7121, -1.284, -13.86), (0.9968, -1.284, -13.86), (-0.996, -1.284, -12.57), (-0.7113, -1.284, -12.57), (-0.4266, -1.284, -12.57), (-0.142, -1.284, -12.57), (0.1427, -1.284, -12.57), (0.4274, -1.284, -12.57), (0.7121, -1.284, -12.57), (0.9968, -1.284, -12.57), (-0.996, -1.284, -11.29), (-0.7113, -1.284, -11.29), (-0.4266, -1.284, -11.29), (-0.142, -1.284, -11.29), (0.1427, -1.284, -11.29), (0.4274, -1.284, -11.29), (0.7121, -1.284, -11.29), (0.9968, -1.284, -11.29), (-0.996, -1.284, -10.0), (-0.7113, -1.284, -10.0), (-0.4266, -1.284, -10.0), (-0.142, -1.284, -10.0), (0.1427, -1.284, -10.0), (0.4274, -1.284, -10.0), (0.7121, -1.284, -10.0), (0.9968, -1.284, -10.0), (-0.996, -1.284, -8.714), (-0.7113, -1.284, -8.714), (-0.4266, -1.284, -8.714), (-0.142, -1.284, -8.714), (0.1427, -1.284, -8.714), (0.4274, -1.284, -8.714), (0.7121, -1.284, -8.714), (0.9968, -1.284, -8.714), (-0.996, -1.284, -7.428), (-0.7113, -1.284, -7.428), (-0.4266, -1.284, -7.428), (-0.142, -1.284, -7.428), (0.1427, -1.284, -7.428), (0.4274, -1.284, -7.428), (0.7121, -1.284, -7.428), (0.9968, -1.284, -7.428), (-0.996, -1.284, -6.142), (-0.7113, -1.284, -6.142), (-0.4266, -1.284, -6.142), (-0.142, -1.284, -6.142), (0.1427, -1.284, -6.142), (0.4274, -1.284, -6.142), (0.7121, -1.284, -6.142), (0.9968, -1.284, -6.142), (-0.996, -1.284, -4.856), (-0.7113, -1.284, -4.856), (-0.4266, -1.284, -4.856), (-0.142, -1.284, -4.856), (0.1427, -1.284, -4.856), (0.4274, -1.284, -4.856), (0.7121, -1.284, -4.856), (0.9968, -1.284, -4.856), (-0.996, -1.284, -3.57), (-0.7113, -1.284, -3.57), (-0.4266, -1.284, -3.57), (-0.142, -1.284, -3.57), (0.1427, -1.284, -3.57), (0.4274, -1.284, -3.57), (0.7121, -1.284, -3.57), (0.9968, -1.284, -3.57), (-0.996, -1.284, -2.284), (-0.7113, -1.284, -2.284), (-0.4266, -1.284, -2.284), (-0.142, -1.284, -2.284), (0.1427, -1.284, -2.284), (0.4274, -1.284, -2.284), (0.7121, -1.284, -2.284), (0.9968, -1.284, -2.284), (-0.996, -1.387, -21.57), (-0.7113, -1.387, -21.57), (-0.4266, -1.387, -21.57), (-0.142, -1.387, -21.57), (0.1427, -1.387, -21.57), (0.4274, -1.387, -21.57), (0.7121, -1.387, -21.57), (0.9968, -1.387, -21.57), (-0.996, -1.387, -20.29), (-0.7113, -1.387, -20.29), (-0.4266, -1.387, -20.29), (-0.142, -1.387, -20.29), (0.1427, -1.387, -20.29), (0.4274, -1.387, -20.29), (0.7121, -1.387, -20.29), (0.9968, -1.387, -20.29), (-0.996, -1.387, -19.0), (-0.7113, -1.387, -19.0), (-0.4266, -1.387, -19.0), (-0.142, -1.387, -19.0), (0.1427, -1.387, -19.0), (0.4274, -1.387, -19.0), (0.7121, -1.387, -19.0), (0.9968, -1.387, -19.0), (-0.996, -1.387, -17.72), (-0.7113, -1.387, -17.72), (-0.4266, -1.387, -17.72), (-0.142, -1.387, -17.72), (0.1427, -1.387, -17.72), (0.4274, -1.387, -17.72), (0.7121, -1.387, -17.72), (0.9968, -1.387, -17.72), (-0.996, -1.387, -16.43), (-0.7113, -1.387, -16.43), (-0.4266, -1.387, -16.43), (-0.142, -1.387, -16.43), (0.1427, -1.387, -16.43), (0.4274, -1.387, -16.43), (0.7121, -1.387, -16.43), (0.9968, -1.387, -16.43), (-0.996, -1.387, -15.14), (-0.7113, -1.387, -15.14), (-0.4266, -1.387, -15.14), (-0.142, -1.387, -15.14), (0.1427, -1.387, -15.14), (0.4274, -1.387, -15.14), (0.7121, -1.387, -15.14), (0.9968, -1.387, -15.14), (-0.996, -1.387, -13.86), (-0.7113, -1.387, -13.86), (-0.4266, -1.387, -13.86), (-0.142, -1.387, -13.86), (0.1427, -1.387, -13.86), (0.4274, -1.387, -13.86), (0.7121, -1.387, -13.86), (0.9968, -1.387, -13.86), (-0.996, -1.387, -12.57), (-0.7113, -1.387, -12.57), (-0.4266, -1.387, -12.57), (-0.142, -1.387, -12.57), (0.1427, -1.387, -12.57), (0.4274, -1.387, -12.57), (0.7121, -1.387, -12.57), (0.9968, -1.387, -12.57), (-0.996, -1.387, -11.29), (-0.7113, -1.387, -11.29), (-0.4266, -1.387, -11.29), (-0.142, -1.387, -11.29), (0.1427, -1.387, -11.29), (0.4274, -1.387, -11.29), (0.7121, -1.387, -11.29), (0.9968, -1.387, -11.29), (-0.996, -1.387, -10.0), (-0.7113, -1.387, -10.0), (-0.4266, -1.387, -10.0), (-0.142, -1.387, -10.0), (0.1427, -1.387, -10.0), (0.4274, -1.387, -10.0), (0.7121, -1.387, -10.0), (0.9968, -1.387, -10.0), (-0.996, -1.387, -8.714), (-0.7113, -1.387, -8.714), (-0.4266, -1.387, -8.714), (-0.142, -1.387, -8.714), (0.1427, -1.387, -8.714), (0.4274, -1.387, -8.714), (0.7121, -1.387, -8.714), (0.9968, -1.387, -8.714), (-0.996, -1.387, -7.428), (-0.7113, -1.387, -7.428), (-0.4266, -1.387, -7.428), (-0.142, -1.387, -7.428), (0.1427, -1.387, -7.428), (0.4274, -1.387, -7.428), (0.7121, -1.387, -7.428), (0.9968, -1.387, -7.428), (-0.996, -1.387, -6.142), (-0.7113, -1.387, -6.142), (-0.4266, -1.387, -6.142), (-0.142, -1.387, -6.142), (0.1427, -1.387, -6.142), (0.4274, -1.387, -6.142), (0.7121, -1.387, -6.142), (0.9968, -1.387, -6.142), (-0.996, -1.387, -4.856), (-0.7113, -1.387, -4.856), (-0.4266, -1.387, -4.856), (-0.142, -1.387, -4.856), (0.1427, -1.387, -4.856), (0.4274, -1.387, -4.856), (0.7121, -1.387, -4.856), (0.9968, -1.387, -4.856), (-0.996, -1.387, -3.57), (-0.7113, -1.387, -3.57), (-0.4266, -1.387, -3.57), (-0.142, -1.387, -3.57), (0.1427, -1.387, -3.57), (0.4274, -1.387, -3.57), (0.7121, -1.387, -3.57), (0.9968, -1.387, -3.57), (-0.996, -1.387, -2.284), (-0.7113, -1.387, -2.284), (-0.4266, -1.387, -2.284), (-0.142, -1.387, -2.284), (0.1427, -1.387, -2.284), (0.4274, -1.387, -2.284), (0.7121, -1.387, -2.284), (0.9968, -1.387, -2.284)], [], [(74, 66, 194, 202), (111, 110, 238, 239), (126, 118, 246, 254), (67, 75, 203, 195), (59, 58, 186, 187), (24, 16, 144, 152), (119, 127, 255, 247), (76, 68, 196, 204), (17, 25, 153, 145), (109, 108, 236, 237), (69, 77, 205, 197), (57, 56, 184, 185), (26, 18, 146, 154), (78, 70, 198, 206), (19, 27, 155, 147), (107, 106, 234, 235), (71, 79, 207, 199), (54, 55, 183, 182), (28, 20, 148, 156), (21, 29, 157, 149), (105, 104, 232, 233), (52, 53, 181, 180), (30, 22, 150, 158), (23, 31, 159, 151), (102, 103, 231, 230), (50, 51, 179, 178), (100, 101, 229, 228), (48, 49, 177, 176), (98, 99, 227, 226), (47, 46, 174, 175), (88, 80, 208, 216), (96, 97, 225, 224), (247, 255, 254, 246), (245, 253, 252, 244), (243, 251, 250, 242), (241, 249, 248, 240), (231, 239, 238, 230), (229, 237, 236, 228), (227, 235, 234, 226), (225, 233, 232, 224), (215, 223, 222, 214), (213, 221, 220, 212), (211, 219, 218, 210), (209, 217, 216, 208), (199, 207, 206, 198), (197, 205, 204, 196), (195, 203, 202, 194), (193, 201, 200, 192), (183, 191, 190, 182), (181, 189, 188, 180), (179, 187, 186, 178), (177, 185, 184, 176), (167, 175, 174, 166), (165, 173, 172, 164), (163, 171, 170, 162), (161, 169, 168, 160), (151, 159, 158, 150), (149, 157, 156, 148), (147, 155, 154, 146), (145, 153, 152, 144), (135, 143, 142, 134), (133, 141, 140, 132), (131, 139, 138, 130), (129, 137, 136, 128), (9, 8, 136, 137), (117, 125, 253, 245), (61, 60, 188, 189), (65, 73, 201, 193), (124, 116, 244, 252), (112, 113, 241, 240), (72, 64, 192, 200), (11, 10, 138, 139), (115, 123, 251, 243), (63, 62, 190, 191), (122, 114, 242, 250), (114, 115, 243, 242), (13, 12, 140, 141), (113, 121, 249, 241), (64, 65, 193, 192), (116, 117, 245, 244), (120, 112, 240, 248), (15, 14, 142, 143), (66, 67, 195, 194), (118, 119, 247, 246), (7, 15, 143, 135), (16, 17, 145, 144), (14, 6, 134, 142), (68, 69, 197, 196), (121, 120, 248, 249), (5, 13, 141, 133), (18, 19, 147, 146), (12, 4, 132, 140), (70, 71, 199, 198), (55, 63, 191, 183), (123, 122, 250, 251), (3, 11, 139, 131), (0, 1, 129, 128), (62, 54, 182, 190), (20, 21, 149, 148), (10, 2, 130, 138), (73, 72, 200, 201), (53, 61, 189, 181), (125, 124, 252, 253), (1, 9, 137, 129), (2, 3, 131, 130), (60, 52, 180, 188), (22, 23, 151, 150), (103, 111, 239, 231), (8, 0, 128, 136), (75, 74, 202, 203), (51, 59, 187, 179), (127, 126, 254, 255), (110, 102, 230, 238), (4, 5, 133, 132), (58, 50, 178, 186), (25, 24, 152, 153), (101, 109, 237, 229), (77, 76, 204, 205), (49, 57, 185, 177), (108, 100, 228, 236), (6, 7, 135, 134), (56, 48, 176, 184), (27, 26, 154, 155), (99, 107, 235, 227), (79, 78, 206, 207), (106, 98, 226, 234), (29, 28, 156, 157), (97, 105, 233, 225), (80, 81, 209, 208), (104, 96, 224, 232), (31, 30, 158, 159), (82, 83, 211, 210), (32, 33, 161, 160), (84, 85, 213, 212), (34, 35, 163, 162), (86, 87, 215, 214), (39, 47, 175, 167), (46, 38, 166, 174), (36, 37, 165, 164), (89, 88, 216, 217), (37, 45, 173, 165), (44, 36, 164, 172), (38, 39, 167, 166), (87, 95, 223, 215), (91, 90, 218, 219), (35, 43, 171, 163), (94, 86, 214, 222), (42, 34, 162, 170), (41, 40, 168, 169), (85, 93, 221, 213), (93, 92, 220, 221), (33, 41, 169, 161), (92, 84, 212, 220), (40, 32, 160, 168), (43, 42, 170, 171), (83, 91, 219, 211), (95, 94, 222, 223), (90, 82, 210, 218), (45, 44, 172, 173), (81, 89, 217, 209)])
_uv = me_cylinder_002.uv_layers.new(name='UVMap')
_uv.uv.foreach_set('vector', [0.625, 0.8333, 0.625, 0.8333, 0.625, 0.8333, 0.625, 0.8333, 0.625, 0.9722, 0.625, 0.9444, 0.625, 0.9444, 0.625, 0.9722, 0.625, 0.9444, 0.625, 0.9444, 0.625, 0.9444, 0.625, 0.9444, 0.625, 0.8611, 0.625, 0.8611, 0.625, 0.8611, 0.625, 0.8611, 0.625, 0.8611, 0.625, 0.8333, 0.625, 0.8333, 0.625, 0.8611, 0.625, 0.7778, 0.625, 0.7778, 0.625, 0.7778, 0.625, 0.7778, 0.625, 0.9722, 0.625, 0.9722, 0.625, 0.9722, 0.625, 0.9722, 0.625, 0.8889, 0.625, 0.8889, 0.625, 0.8889, 0.625, 0.8889, 0.625, 0.8056, 0.625, 0.8056, 0.625, 0.8056, 0.625, 0.8056, 0.625, 0.9167, 0.625, 0.8889, 0.625, 0.8889, 0.625, 0.9167, 0.625, 0.9167, 0.625, 0.9167, 0.625, 0.9167, 0.625, 0.9167, 0.625, 0.8056, 0.625, 0.7778, 0.625, 0.7778, 0.625, 0.8056, 0.625, 0.8333, 0.625, 0.8333, 0.625, 0.8333, 0.625, 0.8333, 0.625, 0.9444, 0.625, 0.9444, 0.625, 0.9444, 0.625, 0.9444, 0.625, 0.8611, 0.625, 0.8611, 0.625, 0.8611, 0.625, 0.8611, 0.625, 0.8611, 0.625, 0.8333, 0.625, 0.8333, 0.625, 0.8611, 0.625, 0.9722, 0.625, 0.9722, 0.625, 0.9722, 0.625, 0.9722, 0.625, 0.9444, 0.625, 0.9722, 0.625, 0.9722, 0.625, 0.9444, 0.625, 0.8889, 0.625, 0.8889, 0.625, 0.8889, 0.625, 0.8889, 0.625, 0.9167, 0.625, 0.9167, 0.625, 0.9167, 0.625, 0.9167, 0.625, 0.8056, 0.625, 0.7778, 0.625, 0.7778, 0.625, 0.8056, 0.625, 0.8889, 0.625, 0.9167, 0.625, 0.9167, 0.625, 0.8889, 0.625, 0.9444, 0.625, 0.9444, 0.625, 0.9444, 0.625, 0.9444, 0.625, 0.9722, 0.625, 0.9722, 0.625, 0.9722, 0.625, 0.9722, 0.625, 0.9444, 0.625, 0.9722, 0.625, 0.9722, 0.625, 0.9444, 0.625, 0.8333, 0.625, 0.8611, 0.625, 0.8611, 0.625, 0.8333, 0.625, 0.8889, 0.625, 0.9167, 0.625, 0.9167, 0.625, 0.8889, 0.625, 0.7778, 0.625, 0.8056, 0.625, 0.8056, 0.625, 0.7778, 0.625, 0.8333, 0.625, 0.8611, 0.625, 0.8611, 0.625, 0.8333, 0.625, 0.9722, 0.625, 0.9444, 0.625, 0.9444, 0.625, 0.9722, 0.625, 0.7778, 0.625, 0.7778, 0.625, 0.7778, 0.625, 0.7778, 0.625, 0.7778, 0.625, 0.8056, 0.625, 0.8056, 0.625, 0.7778, 0.625, 0.9722, 0.625, 0.9722, 0.625, 0.9444, 0.625, 0.9444, 0.625, 0.9167, 0.625, 0.9167, 0.625, 0.8889, 0.625, 0.8889, 0.625, 0.8611, 0.625, 0.8611, 0.625, 0.8333, 0.625, 0.8333, 0.625, 0.8056, 0.625, 0.8056, 0.625, 0.7778, 0.625, 0.7778, 0.625, 0.9722, 0.625, 0.9722, 0.625, 0.9444, 0.625, 0.9444, 0.625, 0.9167, 0.625, 0.9167, 0.625, 0.8889, 0.625, 0.8889, 0.625, 0.8611, 0.625, 0.8611, 0.625, 0.8333, 0.625, 0.8333, 0.625, 0.8056, 0.625, 0.8056, 0.625, 0.7778, 0.625, 0.7778, 0.625, 0.9722, 0.625, 0.9722, 0.625, 0.9444, 0.625, 0.9444, 0.625, 0.9167, 0.625, 0.9167, 0.625, 0.8889, 0.625, 0.8889, 0.625, 0.8611, 0.625, 0.8611, 0.625, 0.8333, 0.625, 0.8333, 0.625, 0.8056, 0.625, 0.8056, 0.625, 0.7778, 0.625, 0.7778, 0.625, 0.9722, 0.625, 0.9722, 0.625, 0.9444, 0.625, 0.9444, 0.625, 0.9167, 0.625, 0.9167, 0.625, 0.8889, 0.625, 0.8889, 0.625, 0.8611, 0.625, 0.8611, 0.625, 0.8333, 0.625, 0.8333, 0.625, 0.8056, 0.625, 0.8056, 0.625, 0.7778, 0.625, 0.7778, 0.625, 0.9722, 0.625, 0.9722, 0.625, 0.9444, 0.625, 0.9444, 0.625, 0.9167, 0.625, 0.9167, 0.625, 0.8889, 0.625, 0.8889, 0.625, 0.8611, 0.625, 0.8611, 0.625, 0.8333, 0.625, 0.8333, 0.625, 0.8056, 0.625, 0.8056, 0.625, 0.7778, 0.625, 0.7778, 0.625, 0.9722, 0.625, 0.9722, 0.625, 0.9444, 0.625, 0.9444, 0.625, 0.9167, 0.625, 0.9167, 0.625, 0.8889, 0.625, 0.8889, 0.625, 0.8611, 0.625, 0.8611, 0.625, 0.8333, 0.625, 0.8333, 0.625, 0.8056, 0.625, 0.8056, 0.625, 0.7778, 0.625, 0.7778, 0.625, 0.9722, 0.625, 0.9722, 0.625, 0.9444, 0.625, 0.9444, 0.625, 0.9167, 0.625, 0.9167, 0.625, 0.8889, 0.625, 0.8889, 0.625, 0.8611, 0.625, 0.8611, 0.625, 0.8333, 0.625, 0.8333, 0.625, 0.8056, 0.625, 0.8056, 0.625, 0.7778, 0.625, 0.7778, 0.625, 0.9722, 0.625, 0.9722, 0.625, 0.9444, 0.625, 0.9444, 0.625, 0.9167, 0.625, 0.9167, 0.625, 0.8889, 0.625, 0.8889, 0.625, 0.8611, 0.625, 0.8611, 0.625, 0.8333, 0.625, 0.8333, 0.625, 0.8056, 0.625, 0.8056, 0.625, 0.7778, 0.625, 0.7778, 0.625, 0.8056, 0.625, 0.7778, 0.625, 0.7778, 0.625, 0.8056, 0.625, 0.9167, 0.625, 0.9167, 0.625, 0.9167, 0.625, 0.9167, 0.625, 0.9167, 0.625, 0.8889, 0.625, 0.8889, 0.625, 0.9167, 0.625, 0.8056, 0.625, 0.8056, 0.625, 0.8056, 0.625, 0.8056, 0.625, 0.8889, 0.625, 0.8889, 0.625, 0.8889, 0.625, 0.8889, 0.625, 0.7778, 0.625, 0.8056, 0.625, 0.8056, 0.625, 0.7778, 0.625, 0.7778, 0.625, 0.7778, 0.625, 0.7778, 0.625, 0.7778, 0.625, 0.8611, 0.625, 0.8333, 0.625, 0.8333, 0.625, 0.8611, 0.625, 0.8611, 0.625, 0.8611, 0.625, 0.8611, 0.625, 0.8611, 0.625, 0.9722, 0.625, 0.9444, 0.625, 0.9444, 0.625, 0.9722, 0.625, 0.8333, 0.625, 0.8333, 0.625, 0.8333, 0.625, 0.8333, 0.625, 0.8333, 0.625, 0.8611, 0.625, 0.8611, 0.625, 0.8333, 0.625, 0.9167, 0.625, 0.8889, 0.625, 0.8889, 0.625, 0.9167, 0.625, 0.8056, 0.625, 0.8056, 0.625, 0.8056, 0.625, 0.8056, 0.625, 0.7778, 0.625, 0.8056, 0.625, 0.8056, 0.625, 0.7778, 0.625, 0.8889, 0.625, 0.9167, 0.625, 0.9167, 0.625, 0.8889, 0.625, 0.7778, 0.625, 0.7778, 0.625, 0.7778, 0.625, 0.7778, 0.625, 0.9722, 0.625, 0.9444, 0.625, 0.9444, 0.625, 0.9722, 0.625, 0.8333, 0.625, 0.8611, 0.625, 0.8611, 0.625, 0.8333, 0.625, 0.9444, 0.625, 0.9722, 0.625, 0.9722, 0.625, 0.9444, 0.625, 0.9722, 0.625, 0.9722, 0.625, 0.9722, 0.625, 0.9722, 0.625, 0.7778, 0.625, 0.8056, 0.625, 0.8056, 0.625, 0.7778, 0.625, 0.9444, 0.625, 0.9444, 0.625, 0.9444, 0.625, 0.9444, 0.625, 0.8889, 0.625, 0.9167, 0.625, 0.9167, 0.625, 0.8889, 0.625, 0.8056, 0.625, 0.7778, 0.625, 0.7778, 0.625, 0.8056, 0.625, 0.9167, 0.625, 0.9167, 0.625, 0.9167, 0.625, 0.9167, 0.625, 0.8333, 0.625, 0.8611, 0.625, 0.8611, 0.625, 0.8333, 0.625, 0.8889, 0.625, 0.8889, 0.625, 0.8889, 0.625, 0.8889, 0.625, 0.9444, 0.625, 0.9722, 0.625, 0.9722, 0.625, 0.9444, 0.625, 0.9722, 0.625, 0.9722, 0.625, 0.9722, 0.625, 0.9722, 0.625, 0.8611, 0.625, 0.8333, 0.625, 0.8333, 0.625, 0.8611, 0.625, 0.8611, 0.625, 0.8611, 0.625, 0.8611, 0.625, 0.8611, 0.625, 0.7778, 0.625, 0.8056, 0.625, 0.8056, 0.625, 0.7778, 0.625, 0.9444, 0.625, 0.9444, 0.625, 0.9444, 0.625, 0.9444, 0.625, 0.8889, 0.625, 0.9167, 0.625, 0.9167, 0.625, 0.8889, 0.625, 0.8333, 0.625, 0.8333, 0.625, 0.8333, 0.625, 0.8333, 0.625, 0.8056, 0.625, 0.7778, 0.625, 0.7778, 0.625, 0.8056, 0.625, 0.9167, 0.625, 0.9167, 0.625, 0.9167, 0.625, 0.9167, 0.625, 0.9167, 0.625, 0.8889, 0.625, 0.8889, 0.625, 0.9167, 0.625, 0.8056, 0.625, 0.8056, 0.625, 0.8056, 0.625, 0.8056, 0.625, 0.8333, 0.625, 0.8611, 0.625, 0.8611, 0.625, 0.8333, 0.625, 0.8889, 0.625, 0.8889, 0.625, 0.8889, 0.625, 0.8889, 0.625, 0.9444, 0.625, 0.9722, 0.625, 0.9722, 0.625, 0.9444, 0.625, 0.9722, 0.625, 0.9722, 0.625, 0.9722, 0.625, 0.9722, 0.625, 0.7778, 0.625, 0.7778, 0.625, 0.7778, 0.625, 0.7778, 0.625, 0.8611, 0.625, 0.8333, 0.625, 0.8333, 0.625, 0.8611, 0.625, 0.8611, 0.625, 0.8611, 0.625, 0.8611, 0.625, 0.8611, 0.625, 0.9722, 0.625, 0.9444, 0.625, 0.9444, 0.625, 0.9722, 0.625, 0.9444, 0.625, 0.9444, 0.625, 0.9444, 0.625, 0.9444, 0.625, 0.8889, 0.625, 0.9167, 0.625, 0.9167, 0.625, 0.8889, 0.625, 0.8333, 0.625, 0.8333, 0.625, 0.8333, 0.625, 0.8333, 0.625, 0.8056, 0.625, 0.7778, 0.625, 0.7778, 0.625, 0.8056, 0.625, 0.9167, 0.625, 0.9167, 0.625, 0.9167, 0.625, 0.9167, 0.625, 0.9167, 0.625, 0.8889, 0.625, 0.8889, 0.625, 0.9167, 0.625, 0.8056, 0.625, 0.8056, 0.625, 0.8056, 0.625, 0.8056, 0.625, 0.8889, 0.625, 0.8889, 0.625, 0.8889, 0.625, 0.8889, 0.625, 0.9444, 0.625, 0.9722, 0.625, 0.9722, 0.625, 0.9444, 0.625, 0.7778, 0.625, 0.7778, 0.625, 0.7778, 0.625, 0.7778, 0.625, 0.8611, 0.625, 0.8333, 0.625, 0.8333, 0.625, 0.8611, 0.625, 0.8611, 0.625, 0.8611, 0.625, 0.8611, 0.625, 0.8611, 0.625, 0.9722, 0.625, 0.9444, 0.625, 0.9444, 0.625, 0.9722, 0.625, 0.8333, 0.625, 0.8333, 0.625, 0.8333, 0.625, 0.8333, 0.625, 0.9167, 0.625, 0.8889, 0.625, 0.8889, 0.625, 0.9167, 0.625, 0.8056, 0.625, 0.8056, 0.625, 0.8056, 0.625, 0.8056, 0.625, 0.7778, 0.625, 0.8056, 0.625, 0.8056, 0.625, 0.7778, 0.625, 0.7778, 0.625, 0.7778, 0.625, 0.7778, 0.625, 0.7778, 0.625, 0.9722, 0.625, 0.9444, 0.625, 0.9444, 0.625, 0.9722, 0.625, 0.8333, 0.625, 0.8611, 0.625, 0.8611, 0.625, 0.8333, 0.625, 0.7778, 0.625, 0.8056, 0.625, 0.8056, 0.625, 0.7778, 0.625, 0.8889, 0.625, 0.9167, 0.625, 0.9167, 0.625, 0.8889, 0.625, 0.8333, 0.625, 0.8611, 0.625, 0.8611, 0.625, 0.8333, 0.625, 0.9444, 0.625, 0.9722, 0.625, 0.9722, 0.625, 0.9444, 0.625, 0.9722, 0.625, 0.9722, 0.625, 0.9722, 0.625, 0.9722, 0.625, 0.9444, 0.625, 0.9444, 0.625, 0.9444, 0.625, 0.9444, 0.625, 0.8889, 0.625, 0.9167, 0.625, 0.9167, 0.625, 0.8889, 0.625, 0.8056, 0.625, 0.7778, 0.625, 0.7778, 0.625, 0.8056, 0.625, 0.9167, 0.625, 0.9167, 0.625, 0.9167, 0.625, 0.9167, 0.625, 0.8889, 0.625, 0.8889, 0.625, 0.8889, 0.625, 0.8889, 0.625, 0.9444, 0.625, 0.9722, 0.625, 0.9722, 0.625, 0.9444, 0.625, 0.9722, 0.625, 0.9722, 0.625, 0.9722, 0.625, 0.9722, 0.625, 0.8611, 0.625, 0.8333, 0.625, 0.8333, 0.625, 0.8611, 0.625, 0.8611, 0.625, 0.8611, 0.625, 0.8611, 0.625, 0.8611, 0.625, 0.9444, 0.625, 0.9444, 0.625, 0.9444, 0.625, 0.9444, 0.625, 0.8333, 0.625, 0.8333, 0.625, 0.8333, 0.625, 0.8333, 0.625, 0.8056, 0.625, 0.7778, 0.625, 0.7778, 0.625, 0.8056, 0.625, 0.9167, 0.625, 0.9167, 0.625, 0.9167, 0.625, 0.9167, 0.625, 0.9167, 0.625, 0.8889, 0.625, 0.8889, 0.625, 0.9167, 0.625, 0.8056, 0.625, 0.8056, 0.625, 0.8056, 0.625, 0.8056, 0.625, 0.8889, 0.625, 0.8889, 0.625, 0.8889, 0.625, 0.8889, 0.625, 0.7778, 0.625, 0.7778, 0.625, 0.7778, 0.625, 0.7778, 0.625, 0.8611, 0.625, 0.8333, 0.625, 0.8333, 0.625, 0.8611, 0.625, 0.8611, 0.625, 0.8611, 0.625, 0.8611, 0.625, 0.8611, 0.625, 0.9722, 0.625, 0.9444, 0.625, 0.9444, 0.625, 0.9722, 0.625, 0.8333, 0.625, 0.8333, 0.625, 0.8333, 0.625, 0.8333, 0.625, 0.9167, 0.625, 0.8889, 0.625, 0.8889, 0.625, 0.9167, 0.625, 0.8056, 0.625, 0.8056, 0.625, 0.8056, 0.625, 0.8056])
me_cylinder_002.materials.append(mat_material)
me_cylinder_002.update()
me_cylinder_003 = bpy.data.meshes.new('Cylinder.003')
me_cylinder_003.from_pydata([(-1.281, 0.9937, -21.57), (-1.281, 0.709, -21.57), (-1.281, 0.4243, -21.57), (-1.281, 0.1397, -21.57), (-1.281, -0.145, -21.57), (-1.281, -0.4297, -21.57), (-1.281, -0.7144, -21.57), (-1.281, -0.9991, -21.57), (-1.281, 0.9937, -20.29), (-1.281, 0.709, -20.29), (-1.281, 0.4243, -20.29), (-1.281, 0.1397, -20.29), (-1.281, -0.145, -20.29), (-1.281, -0.4297, -20.29), (-1.281, -0.7144, -20.29), (-1.281, -0.9991, -20.29), (-1.281, 0.9937, -19.0), (-1.281, 0.709, -19.0), (-1.281, 0.4243, -19.0), (-1.281, 0.1397, -19.0), (-1.281, -0.145, -19.0), (-1.281, -0.4297, -19.0), (-1.281, -0.7144, -19.0), (-1.281, -0.9991, -19.0), (-1.281, 0.9937, -17.72), (-1.281, 0.709, -17.72), (-1.281, 0.4243, -17.72), (-1.281, 0.1397, -17.72), (-1.281, -0.145, -17.72), (-1.281, -0.4297, -17.72), (-1.281, -0.7144, -17.72), (-1.281, -0.9991, -17.72), (-1.281, 0.9937, -16.43), (-1.281, 0.709, -16.43), (-1.281, 0.4243, -16.43), (-1.281, 0.1397, -16.43), (-1.281, -0.145, -16.43), (-1.281, -0.4297, -16.43), (-1.281, -0.7144, -16.43), (-1.281, -0.9991, -16.43), (-1.281, 0.9937, -15.14), (-1.281, 0.709, -15.14), (-1.281, 0.4243, -15.14), (-1.281, 0.1397, -15.14), (-1.281, -0.145, -15.14), (-1.281, -0.4297, -15.14), (-1.281, -0.7144, -15.14), (-1.281, -0.9991, -15.14), (-1.281, 0.9937, -13.86), (-1.281, 0.709, -13.86), (-1.281, 0.4243, -13.86), (-1.281, 0.1397, -13.86), (-1.281, -0.145, -13.86), (-1.281, -0.4297, -13.86), (-1.281, -0.7144, -13.86), (-1.281, -0.9991, -13.86), (-1.281, 0.9937, -12.57), (-1.281, 0.709, -12.57), (-1.281, 0.4243, -12.57), (-1.281, 0.1397, -12.57), (-1.281, -0.145, -12.57), (-1.281, -0.4297, -12.57), (-1.281, -0.7144, -12.57), (-1.281, -0.9991, -12.57), (-1.281, 0.9937, -11.29), (-1.281, 0.709, -11.29), (-1.281, 0.4243, -11.29), (-1.281, 0.1397, -11.29), (-1.281, -0.145, -11.29), (-1.281, -0.4297, -11.29), (-1.281, -0.7144, -11.29), (-1.281, -0.9991, -11.29), (-1.281, 0.9937, -10.0), (-1.281, 0.709, -10.0), (-1.281, 0.4243, -10.0), (-1.281, 0.1397, -10.0), (-1.281, -0.145, -10.0), (-1.281, -0.4297, -10.0), (-1.281, -0.7144, -10.0), (-1.281, -0.9991, -10.0), (-1.281, 0.9937, -8.714), (-1.281, 0.709, -8.714), (-1.281, 0.4243, -8.714), (-1.281, 0.1397, -8.714), (-1.281, -0.145, -8.714), (-1.281, -0.4297, -8.714), (-1.281, -0.7144, -8.714), (-1.281, -0.9991, -8.714), (-1.281, 0.9937, -7.428), (-1.281, 0.709, -7.428), (-1.281, 0.4243, -7.428), (-1.281, 0.1397, -7.428), (-1.281, -0.145, -7.428), (-1.281, -0.4297, -7.428), (-1.281, -0.7144, -7.428), (-1.281, -0.9991, -7.428), (-1.281, 0.9937, -6.142), (-1.281, 0.709, -6.142), (-1.281, 0.4243, -6.142), (-1.281, 0.1397, -6.142), (-1.281, -0.145, -6.142), (-1.281, -0.4297, -6.142), (-1.281, -0.7144, -6.142), (-1.281, -0.9991, -6.142), (-1.281, 0.9937, -4.856), (-1.281, 0.709, -4.856), (-1.281, 0.4243, -4.856), (-1.281, 0.1397, -4.856), (-1.281, -0.145, -4.856), (-1.281, -0.4297, -4.856), (-1.281, -0.7144, -4.856), (-1.281, -0.9991, -4.856), (-1.281, 0.9937, -3.57), (-1.281, 0.709, -3.57), (-1.281, 0.4243, -3.57), (-1.281, 0.1397, -3.57), (-1.281, -0.145, -3.57), (-1.281, -0.4297, -3.57), (-1.281, -0.7144, -3.57), (-1.281, -0.9991, -3.57), (-1.281, 0.9937, -2.284), (-1.281, 0.709, -2.284), (-1.281, 0.4243, -2.284), (-1.281, 0.1397, -2.284), (-1.281, -0.145, -2.284), (-1.281, -0.4297, -2.284), (-1.281, -0.7144, -2.284), (-1.281, -0.9991, -2.284), (-1.388, 0.9937, -21.57), (-1.388, 0.709, -21.57), (-1.388, 0.4243, -21.57), (-1.388, 0.1397, -21.57), (-1.388, -0.145, -21.57), (-1.388, -0.4297, -21.57), (-1.388, -0.7144, -21.57), (-1.388, -0.9991, -21.57), (-1.388, 0.9937, -20.29), (-1.388, 0.709, -20.29), (-1.388, 0.4243, -20.29), (-1.388, 0.1397, -20.29), (-1.388, -0.145, -20.29), (-1.388, -0.4297, -20.29), (-1.388, -0.7144, -20.29), (-1.388, -0.9991, -20.29), (-1.388, 0.9937, -19.0), (-1.388, 0.709, -19.0), (-1.388, 0.4243, -19.0), (-1.388, 0.1397, -19.0), (-1.388, -0.145, -19.0), (-1.388, -0.4297, -19.0), (-1.388, -0.7144, -19.0), (-1.388, -0.9991, -19.0), (-1.388, 0.9937, -17.72), (-1.388, 0.709, -17.72), (-1.388, 0.4243, -17.72), (-1.388, 0.1397, -17.72), (-1.388, -0.145, -17.72), (-1.388, -0.4297, -17.72), (-1.388, -0.7144, -17.72), (-1.388, -0.9991, -17.72), (-1.388, 0.9937, -16.43), (-1.388, 0.709, -16.43), (-1.388, 0.4243, -16.43), (-1.388, 0.1397, -16.43), (-1.388, -0.145, -16.43), (-1.388, -0.4297, -16.43), (-1.388, -0.7144, -16.43), (-1.388, -0.9991, -16.43), (-1.388, 0.9937, -15.14), (-1.388, 0.709, -15.14), (-1.388, 0.4243, -15.14), (-1.388, 0.1397, -15.14), (-1.388, -0.145, -15.14), (-1.388, -0.4297, -15.14), (-1.388, -0.7144, -15.14), (-1.388, -0.9991, -15.14), (-1.388, 0.9937, -13.86), (-1.388, 0.709, -13.86), (-1.388, 0.4243, -13.86), (-1.388, 0.1397, -13.86), (-1.388, -0.145, -13.86), (-1.388, -0.4297, -13.86), (-1.388, -0.7144, -13.86), (-1.388, -0.9991, -13.86), (-1.388, 0.9937, -12.57), (-1.388, 0.709, -12.57), (-1.388, 0.4243, -12.57), (-1.388, 0.1397, -12.57), (-1.388, -0.145, -12.57), (-1.388, -0.4297, -12.57), (-1.388, -0.7144, -12.57), (-1.388, -0.9991, -12.57), (-1.388, 0.9937, -11.29), (-1.388, 0.709, -11.29), (-1.388, 0.4243, -11.29), (-1.388, 0.1397, -11.29), (-1.388, -0.145, -11.29), (-1.388, -0.4297, -11.29), (-1.388, -0.7144, -11.29), (-1.388, -0.9991, -11.29), (-1.388, 0.9937, -10.0), (-1.388, 0.709, -10.0), (-1.388, 0.4243, -10.0), (-1.388, 0.1397, -10.0), (-1.388, -0.145, -10.0), (-1.388, -0.4297, -10.0), (-1.388, -0.7144, -10.0), (-1.388, -0.9991, -10.0), (-1.388, 0.9937, -8.714), (-1.388, 0.709, -8.714), (-1.388, 0.4243, -8.714), (-1.388, 0.1397, -8.714), (-1.388, -0.145, -8.714), (-1.388, -0.4297, -8.714), (-1.388, -0.7144, -8.714), (-1.388, -0.9991, -8.714), (-1.388, 0.9937, -7.428), (-1.388, 0.709, -7.428), (-1.388, 0.4243, -7.428), (-1.388, 0.1397, -7.428), (-1.388, -0.145, -7.428), (-1.388, -0.4297, -7.428), (-1.388, -0.7144, -7.428), (-1.388, -0.9991, -7.428), (-1.388, 0.9937, -6.142), (-1.388, 0.709, -6.142), (-1.388, 0.4243, -6.142), (-1.388, 0.1397, -6.142), (-1.388, -0.145, -6.142), (-1.388, -0.4297, -6.142), (-1.388, -0.7144, -6.142), (-1.388, -0.9991, -6.142), (-1.388, 0.9937, -4.856), (-1.388, 0.709, -4.856), (-1.388, 0.4243, -4.856), (-1.388, 0.1397, -4.856), (-1.388, -0.145, -4.856), (-1.388, -0.4297, -4.856), (-1.388, -0.7144, -4.856), (-1.388, -0.9991, -4.856), (-1.388, 0.9937, -3.57), (-1.388, 0.709, -3.57), (-1.388, 0.4243, -3.57), (-1.388, 0.1397, -3.57), (-1.388, -0.145, -3.57), (-1.388, -0.4297, -3.57), (-1.388, -0.7144, -3.57), (-1.388, -0.9991, -3.57), (-1.388, 0.9937, -2.284), (-1.388, 0.709, -2.284), (-1.388, 0.4243, -2.284), (-1.388, 0.1397, -2.284), (-1.388, -0.145, -2.284), (-1.388, -0.4297, -2.284), (-1.388, -0.7144, -2.284), (-1.388, -0.9991, -2.284)], [], [(64, 192, 200, 72), (62, 190, 191, 63), (10, 138, 139, 11), (73, 201, 193, 65), (66, 194, 202, 74), (60, 188, 189, 61), (8, 136, 137, 9), (75, 203, 195, 67), (16, 144, 152, 24), (110, 238, 239, 111), (68, 196, 204, 76), (58, 186, 187, 59), (25, 153, 145, 17), (77, 205, 197, 69), (18, 146, 154, 26), (108, 236, 237, 109), (70, 198, 206, 78), (56, 184, 185, 57), (27, 155, 147, 19), (79, 207, 199, 71), (20, 148, 156, 28), (106, 234, 235, 107), (55, 183, 182, 54), (29, 157, 149, 21), (22, 150, 158, 30), (104, 232, 233, 105), (53, 181, 180, 52), (31, 159, 151, 23), (103, 231, 230, 102), (51, 179, 178, 50), (101, 229, 228, 100), (49, 177, 176, 48), (231, 239, 238, 230), (229, 237, 236, 228), (227, 235, 234, 226), (225, 233, 232, 224), (215, 223, 222, 214), (213, 221, 220, 212), (211, 219, 218, 210), (209, 217, 216, 208), (199, 207, 206, 198), (197, 205, 204, 196), (195, 203, 202, 194), (193, 201, 200, 192), (183, 191, 190, 182), (181, 189, 188, 180), (179, 187, 186, 178), (177, 185, 184, 176), (167, 175, 174, 166), (165, 173, 172, 164), (163, 171, 170, 162), (161, 169, 168, 160), (151, 159, 158, 150), (149, 157, 156, 148), (147, 155, 154, 146), (145, 153, 152, 144), (135, 143, 142, 134), (133, 141, 140, 132), (131, 139, 138, 130), (129, 137, 136, 128), (247, 255, 254, 246), (245, 253, 252, 244), (243, 251, 250, 242), (241, 249, 248, 240), (12, 140, 141, 13), (65, 193, 192, 64), (14, 142, 143, 15), (67, 195, 194, 66), (17, 145, 144, 16), (15, 143, 135, 7), (69, 197, 196, 68), (6, 134, 142, 14), (19, 147, 146, 18), (13, 141, 133, 5), (71, 199, 198, 70), (4, 132, 140, 12), (1, 129, 128, 0), (63, 191, 183, 55), (21, 149, 148, 20), (11, 139, 131, 3), (72, 200, 201, 73), (54, 182, 190, 62), (113, 241, 240, 112), (2, 130, 138, 10), (3, 131, 130, 2), (61, 189, 181, 53), (115, 243, 242, 114), (23, 151, 150, 22), (9, 137, 129, 1), (74, 202, 203, 75), (52, 180, 188, 60), (117, 245, 244, 116), (111, 239, 231, 103), (0, 128, 136, 8), (5, 133, 132, 4), (59, 187, 179, 51), (119, 247, 246, 118), (24, 152, 153, 25), (102, 230, 238, 110), (76, 204, 205, 77), (50, 178, 186, 58), (120, 248, 249, 121), (109, 237, 229, 101), (7, 135, 134, 6), (57, 185, 177, 49), (122, 250, 251, 123), (26, 154, 155, 27), (100, 228, 236, 108), (78, 206, 207, 79), (48, 176, 184, 56), (124, 252, 253, 125), (107, 235, 227, 99), (126, 254, 255, 127), (28, 156, 157, 29), (98, 226, 234, 106), (81, 209, 208, 80), (127, 255, 247, 119), (105, 233, 225, 97), (118, 246, 254, 126), (30, 158, 159, 31), (96, 224, 232, 104), (83, 211, 210, 82), (125, 253, 245, 117), (116, 244, 252, 124), (33, 161, 160, 32), (85, 213, 212, 84), (123, 251, 243, 115), (114, 242, 250, 122), (35, 163, 162, 34), (87, 215, 214, 86), (121, 249, 241, 113), (47, 175, 167, 39), (112, 240, 248, 120), (37, 165, 164, 36), (88, 216, 217, 89), (38, 166, 174, 46), (45, 173, 165, 37), (39, 167, 166, 38), (90, 218, 219, 91), (36, 164, 172, 44), (95, 223, 215, 87), (43, 171, 163, 35), (40, 168, 169, 41), (86, 214, 222, 94), (92, 220, 221, 93), (34, 162, 170, 42), (93, 221, 213, 85), (41, 169, 161, 33), (42, 170, 171, 43), (84, 212, 220, 92), (94, 222, 223, 95), (32, 160, 168, 40), (91, 219, 211, 83), (44, 172, 173, 45), (82, 210, 218, 90), (97, 225, 224, 96), (89, 217, 209, 81), (46, 174, 175, 47), (80, 208, 216, 88), (99, 227, 226, 98)])
_uv = me_cylinder_003.uv_layers.new(name='UVMap')
_uv.uv.foreach_set('vector', [0.625, 0.3468, 0.625, 0.3468, 0.625, 0.3468, 0.625, 0.3468, 0.625, 0.8237, 0.625, 0.8237, 0.625, 0.9032, 0.625, 0.9032, 0.625, 0.5058, 0.625, 0.5058, 0.625, 0.5853, 0.625, 0.5853, 0.625, 0.4263, 0.625, 0.4263, 0.625, 0.4263, 0.625, 0.4263, 0.625, 0.5058, 0.625, 0.5058, 0.625, 0.5058, 0.625, 0.5058, 0.625, 0.6647, 0.625, 0.6647, 0.625, 0.7442, 0.625, 0.7442, 0.625, 0.3468, 0.625, 0.3468, 0.625, 0.4263, 0.625, 0.4263, 0.625, 0.5853, 0.625, 0.5853, 0.625, 0.5853, 0.625, 0.5853, 0.625, 0.3468, 0.625, 0.3468, 0.625, 0.3468, 0.625, 0.3468, 0.625, 0.8237, 0.625, 0.8237, 0.625, 0.9032, 0.625, 0.9032, 0.625, 0.6647, 0.625, 0.6647, 0.625, 0.6647, 0.625, 0.6647, 0.625, 0.5058, 0.625, 0.5058, 0.625, 0.5853, 0.625, 0.5853, 0.625, 0.4263, 0.625, 0.4263, 0.625, 0.4263, 0.625, 0.4263, 0.625, 0.7442, 0.625, 0.7442, 0.625, 0.7442, 0.625, 0.7442, 0.625, 0.5058, 0.625, 0.5058, 0.625, 0.5058, 0.625, 0.5058, 0.625, 0.6647, 0.625, 0.6647, 0.625, 0.7442, 0.625, 0.7442, 0.625, 0.8237, 0.625, 0.8237, 0.625, 0.8237, 0.625, 0.8237, 0.625, 0.3468, 0.625, 0.3468, 0.625, 0.4263, 0.625, 0.4263, 0.625, 0.5853, 0.625, 0.5853, 0.625, 0.5853, 0.625, 0.5853, 0.625, 0.9032, 0.625, 0.9032, 0.625, 0.9032, 0.625, 0.9032, 0.625, 0.6647, 0.625, 0.6647, 0.625, 0.6647, 0.625, 0.6647, 0.625, 0.5058, 0.625, 0.5058, 0.625, 0.5853, 0.625, 0.5853, 0.625, 0.9032, 0.625, 0.9032, 0.625, 0.8237, 0.625, 0.8237, 0.625, 0.7442, 0.625, 0.7442, 0.625, 0.7442, 0.625, 0.7442, 0.625, 0.8237, 0.625, 0.8237, 0.625, 0.8237, 0.625, 0.8237, 0.625, 0.3468, 0.625, 0.3468, 0.625, 0.4263, 0.625, 0.4263, 0.625, 0.7442, 0.625, 0.7442, 0.625, 0.6647, 0.625, 0.6647, 0.625, 0.9032, 0.625, 0.9032, 0.625, 0.9032, 0.625, 0.9032, 0.625, 0.9032, 0.625, 0.9032, 0.625, 0.8237, 0.625, 0.8237, 0.625, 0.5853, 0.625, 0.5853, 0.625, 0.5058, 0.625, 0.5058, 0.625, 0.7442, 0.625, 0.7442, 0.625, 0.6647, 0.625, 0.6647, 0.625, 0.4263, 0.625, 0.4263, 0.625, 0.3468, 0.625, 0.3468, 0.625, 0.9032, 0.625, 0.9032, 0.625, 0.8237, 0.625, 0.8237, 0.625, 0.7442, 0.625, 0.7442, 0.625, 0.6647, 0.625, 0.6647, 0.625, 0.5853, 0.625, 0.5853, 0.625, 0.5058, 0.625, 0.5058, 0.625, 0.4263, 0.625, 0.4263, 0.625, 0.3468, 0.625, 0.3468, 0.625, 0.9032, 0.625, 0.9032, 0.625, 0.8237, 0.625, 0.8237, 0.625, 0.7442, 0.625, 0.7442, 0.625, 0.6647, 0.625, 0.6647, 0.625, 0.5853, 0.625, 0.5853, 0.625, 0.5058, 0.625, 0.5058, 0.625, 0.4263, 0.625, 0.4263, 0.625, 0.3468, 0.625, 0.3468, 0.625, 0.9032, 0.625, 0.9032, 0.625, 0.8237, 0.625, 0.8237, 0.625, 0.7442, 0.625, 0.7442, 0.625, 0.6647, 0.625, 0.6647, 0.625, 0.5853, 0.625, 0.5853, 0.625, 0.5058, 0.625, 0.5058, 0.625, 0.4263, 0.625, 0.4263, 0.625, 0.3468, 0.625, 0.3468, 0.625, 0.9032, 0.625, 0.9032, 0.625, 0.8237, 0.625, 0.8237, 0.625, 0.7442, 0.625, 0.7442, 0.625, 0.6647, 0.625, 0.6647, 0.625, 0.5853, 0.625, 0.5853, 0.625, 0.5058, 0.625, 0.5058, 0.625, 0.4263, 0.625, 0.4263, 0.625, 0.3468, 0.625, 0.3468, 0.625, 0.9032, 0.625, 0.9032, 0.625, 0.8237, 0.625, 0.8237, 0.625, 0.7442, 0.625, 0.7442, 0.625, 0.6647, 0.625, 0.6647, 0.625, 0.5853, 0.625, 0.5853, 0.625, 0.5058, 0.625, 0.5058, 0.625, 0.4263, 0.625, 0.4263, 0.625, 0.3468, 0.625, 0.3468, 0.625, 0.9032, 0.625, 0.9032, 0.625, 0.8237, 0.625, 0.8237, 0.625, 0.7442, 0.625, 0.7442, 0.625, 0.6647, 0.625, 0.6647, 0.625, 0.5853, 0.625, 0.5853, 0.625, 0.5058, 0.625, 0.5058, 0.625, 0.4263, 0.625, 0.4263, 0.625, 0.3468, 0.625, 0.3468, 0.625, 0.9032, 0.625, 0.9032, 0.625, 0.8237, 0.625, 0.8237, 0.625, 0.7442, 0.625, 0.7442, 0.625, 0.6647, 0.625, 0.6647, 0.625, 0.5853, 0.625, 0.5853, 0.625, 0.5058, 0.625, 0.5058, 0.625, 0.4263, 0.625, 0.4263, 0.625, 0.3468, 0.625, 0.3468, 0.625, 0.9032, 0.625, 0.9032, 0.625, 0.8237, 0.625, 0.8237, 0.625, 0.7442, 0.625, 0.7442, 0.625, 0.6647, 0.625, 0.6647, 0.625, 0.5853, 0.625, 0.5853, 0.625, 0.5058, 0.625, 0.5058, 0.625, 0.4263, 0.625, 0.4263, 0.625, 0.3468, 0.625, 0.3468, 0.625, 0.6647, 0.625, 0.6647, 0.625, 0.7442, 0.625, 0.7442, 0.625, 0.4263, 0.625, 0.4263, 0.625, 0.3468, 0.625, 0.3468, 0.625, 0.8237, 0.625, 0.8237, 0.625, 0.9032, 0.625, 0.9032, 0.625, 0.5853, 0.625, 0.5853, 0.625, 0.5058, 0.625, 0.5058, 0.625, 0.4263, 0.625, 0.4263, 0.625, 0.3468, 0.625, 0.3468, 0.625, 0.9032, 0.625, 0.9032, 0.625, 0.9032, 0.625, 0.9032, 0.625, 0.7442, 0.625, 0.7442, 0.625, 0.6647, 0.625, 0.6647, 0.625, 0.8237, 0.625, 0.8237, 0.625, 0.8237, 0.625, 0.8237, 0.625, 0.5853, 0.625, 0.5853, 0.625, 0.5058, 0.625, 0.5058, 0.625, 0.7442, 0.625, 0.7442, 0.625, 0.7442, 0.625, 0.7442, 0.625, 0.9032, 0.625, 0.9032, 0.625, 0.8237, 0.625, 0.8237, 0.625, 0.6647, 0.625, 0.6647, 0.625, 0.6647, 0.625, 0.6647, 0.625, 0.4263, 0.625, 0.4263, 0.625, 0.3468, 0.625, 0.3468, 0.625, 0.9032, 0.625, 0.9032, 0.625, 0.9032, 0.625, 0.9032, 0.625, 0.7442, 0.625, 0.7442, 0.625, 0.6647, 0.625, 0.6647, 0.625, 0.5853, 0.625, 0.5853, 0.625, 0.5853, 0.625, 0.5853, 0.625, 0.3468, 0.625, 0.3468, 0.625, 0.4263, 0.625, 0.4263, 0.625, 0.8237, 0.625, 0.8237, 0.625, 0.8237, 0.625, 0.8237, 0.625, 0.4263, 0.625, 0.4263, 0.625, 0.3468, 0.625, 0.3468, 0.625, 0.5058, 0.625, 0.5058, 0.625, 0.5058, 0.625, 0.5058, 0.625, 0.5853, 0.625, 0.5853, 0.625, 0.5058, 0.625, 0.5058, 0.625, 0.7442, 0.625, 0.7442, 0.625, 0.7442, 0.625, 0.7442, 0.625, 0.5853, 0.625, 0.5853, 0.625, 0.5058, 0.625, 0.5058, 0.625, 0.9032, 0.625, 0.9032, 0.625, 0.8237, 0.625, 0.8237, 0.625, 0.4263, 0.625, 0.4263, 0.625, 0.4263, 0.625, 0.4263, 0.625, 0.5058, 0.625, 0.5058, 0.625, 0.5853, 0.625, 0.5853, 0.625, 0.6647, 0.625, 0.6647, 0.625, 0.6647, 0.625, 0.6647, 0.625, 0.7442, 0.625, 0.7442, 0.625, 0.6647, 0.625, 0.6647, 0.625, 0.9032, 0.625, 0.9032, 0.625, 0.9032, 0.625, 0.9032, 0.625, 0.3468, 0.625, 0.3468, 0.625, 0.3468, 0.625, 0.3468, 0.625, 0.7442, 0.625, 0.7442, 0.625, 0.6647, 0.625, 0.6647, 0.625, 0.5853, 0.625, 0.5853, 0.625, 0.5853, 0.625, 0.5853, 0.625, 0.9032, 0.625, 0.9032, 0.625, 0.8237, 0.625, 0.8237, 0.625, 0.3468, 0.625, 0.3468, 0.625, 0.4263, 0.625, 0.4263, 0.625, 0.8237, 0.625, 0.8237, 0.625, 0.8237, 0.625, 0.8237, 0.625, 0.6647, 0.625, 0.6647, 0.625, 0.7442, 0.625, 0.7442, 0.625, 0.5058, 0.625, 0.5058, 0.625, 0.5058, 0.625, 0.5058, 0.625, 0.3468, 0.625, 0.3468, 0.625, 0.4263, 0.625, 0.4263, 0.625, 0.7442, 0.625, 0.7442, 0.625, 0.7442, 0.625, 0.7442, 0.625, 0.9032, 0.625, 0.9032, 0.625, 0.8237, 0.625, 0.8237, 0.625, 0.4263, 0.625, 0.4263, 0.625, 0.4263, 0.625, 0.4263, 0.625, 0.5058, 0.625, 0.5058, 0.625, 0.5853, 0.625, 0.5853, 0.625, 0.5058, 0.625, 0.5058, 0.625, 0.5853, 0.625, 0.5853, 0.625, 0.6647, 0.625, 0.6647, 0.625, 0.6647, 0.625, 0.6647, 0.625, 0.8237, 0.625, 0.8237, 0.625, 0.9032, 0.625, 0.9032, 0.625, 0.3468, 0.625, 0.3468, 0.625, 0.3468, 0.625, 0.3468, 0.625, 0.6647, 0.625, 0.6647, 0.625, 0.7442, 0.625, 0.7442, 0.625, 0.5853, 0.625, 0.5853, 0.625, 0.5853, 0.625, 0.5853, 0.625, 0.8237, 0.625, 0.8237, 0.625, 0.9032, 0.625, 0.9032, 0.625, 0.6647, 0.625, 0.6647, 0.625, 0.7442, 0.625, 0.7442, 0.625, 0.5058, 0.625, 0.5058, 0.625, 0.5058, 0.625, 0.5058, 0.625, 0.4263, 0.625, 0.4263, 0.625, 0.3468, 0.625, 0.3468, 0.625, 0.9032, 0.625, 0.9032, 0.625, 0.9032, 0.625, 0.9032, 0.625, 0.4263, 0.625, 0.4263, 0.625, 0.4263, 0.625, 0.4263, 0.625, 0.8237, 0.625, 0.8237, 0.625, 0.8237, 0.625, 0.8237, 0.625, 0.8237, 0.625, 0.8237, 0.625, 0.9032, 0.625, 0.9032, 0.625, 0.3468, 0.625, 0.3468, 0.625, 0.3468, 0.625, 0.3468, 0.625, 0.5853, 0.625, 0.5853, 0.625, 0.5058, 0.625, 0.5058, 0.625, 0.7442, 0.625, 0.7442, 0.625, 0.7442, 0.625, 0.7442, 0.625, 0.6647, 0.625, 0.6647, 0.625, 0.6647, 0.625, 0.6647, 0.625, 0.4263, 0.625, 0.4263, 0.625, 0.3468, 0.625, 0.3468, 0.625, 0.7442, 0.625, 0.7442, 0.625, 0.6647, 0.625, 0.6647, 0.625, 0.5853, 0.625, 0.5853, 0.625, 0.5853, 0.625, 0.5853, 0.625, 0.5058, 0.625, 0.5058, 0.625, 0.5058, 0.625, 0.5058, 0.625, 0.5853, 0.625, 0.5853, 0.625, 0.5058, 0.625, 0.5058, 0.625, 0.9032, 0.625, 0.9032, 0.625, 0.8237, 0.625, 0.8237, 0.625, 0.4263, 0.625, 0.4263, 0.625, 0.4263, 0.625, 0.4263, 0.625, 0.9032, 0.625, 0.9032, 0.625, 0.9032, 0.625, 0.9032, 0.625, 0.3468, 0.625, 0.3468, 0.625, 0.3468, 0.625, 0.3468, 0.625, 0.7442, 0.625, 0.7442, 0.625, 0.6647, 0.625, 0.6647, 0.625, 0.3468, 0.625, 0.3468, 0.625, 0.4263, 0.625, 0.4263, 0.625, 0.8237, 0.625, 0.8237, 0.625, 0.8237, 0.625, 0.8237, 0.625, 0.7442, 0.625, 0.7442, 0.625, 0.7442, 0.625, 0.7442, 0.625, 0.9032, 0.625, 0.9032, 0.625, 0.8237, 0.625, 0.8237, 0.625, 0.5058, 0.625, 0.5058, 0.625, 0.5853, 0.625, 0.5853, 0.625, 0.6647, 0.625, 0.6647, 0.625, 0.6647, 0.625, 0.6647, 0.625, 0.9032, 0.625, 0.9032, 0.625, 0.9032, 0.625, 0.9032, 0.625, 0.5853, 0.625, 0.5853, 0.625, 0.5853, 0.625, 0.5853, 0.625, 0.3468, 0.625, 0.3468, 0.625, 0.4263, 0.625, 0.4263, 0.625, 0.8237, 0.625, 0.8237, 0.625, 0.8237, 0.625, 0.8237, 0.625, 0.6647, 0.625, 0.6647, 0.625, 0.7442, 0.625, 0.7442, 0.625, 0.5058, 0.625, 0.5058, 0.625, 0.5058, 0.625, 0.5058, 0.625, 0.7442, 0.625, 0.7442, 0.625, 0.7442, 0.625, 0.7442, 0.625, 0.4263, 0.625, 0.4263, 0.625, 0.4263, 0.625, 0.4263, 0.625, 0.5058, 0.625, 0.5058, 0.625, 0.5853, 0.625, 0.5853, 0.625, 0.6647, 0.625, 0.6647, 0.625, 0.6647, 0.625, 0.6647, 0.625, 0.8237, 0.625, 0.8237, 0.625, 0.9032, 0.625, 0.9032, 0.625, 0.3468, 0.625, 0.3468, 0.625, 0.3468, 0.625, 0.3468, 0.625, 0.5853, 0.625, 0.5853, 0.625, 0.5853, 0.625, 0.5853, 0.625, 0.6647, 0.625, 0.6647, 0.625, 0.7442, 0.625, 0.7442, 0.625, 0.5058, 0.625, 0.5058, 0.625, 0.5058, 0.625, 0.5058, 0.625, 0.4263, 0.625, 0.4263, 0.625, 0.3468, 0.625, 0.3468, 0.625, 0.4263, 0.625, 0.4263, 0.625, 0.4263, 0.625, 0.4263, 0.625, 0.8237, 0.625, 0.8237, 0.625, 0.9032, 0.625, 0.9032, 0.625, 0.3468, 0.625, 0.3468, 0.625, 0.3468, 0.625, 0.3468, 0.625, 0.5853, 0.625, 0.5853, 0.625, 0.5058, 0.625, 0.5058])
me_cylinder_003.materials.append(mat_material)
me_cylinder_003.update()
me_cylinder_004 = bpy.data.meshes.new('Cylinder.004')
me_cylinder_004.from_pydata([(0.9968, 1.278, -21.57), (0.7121, 1.278, -21.57), (0.4274, 1.278, -21.57), (0.1427, 1.278, -21.57), (-0.142, 1.278, -21.57), (-0.4266, 1.278, -21.57), (-0.7113, 1.278, -21.57), (-0.996, 1.278, -21.57), (0.9968, 1.278, -20.29), (0.7121, 1.278, -20.29), (0.4274, 1.278, -20.29), (0.1427, 1.278, -20.29), (-0.142, 1.278, -20.29), (-0.4266, 1.278, -20.29), (-0.7113, 1.278, -20.29), (-0.996, 1.278, -20.29), (0.9968, 1.278, -19.0), (0.7121, 1.278, -19.0), (0.4274, 1.278, -19.0), (0.1427, 1.278, -19.0), (-0.142, 1.278, -19.0), (-0.4266, 1.278, -19.0), (-0.7113, 1.278, -19.0), (-0.996, 1.278, -19.0), (0.9968, 1.278, -17.72), (0.7121, 1.278, -17.72), (0.4274, 1.278, -17.72), (0.1427, 1.278, -17.72), (-0.142, 1.278, -17.72), (-0.4266, 1.278, -17.72), (-0.7113, 1.278, -17.72), (-0.996, 1.278, -17.72), (0.9968, 1.278, -16.43), (0.7121, 1.278, -16.43), (0.4274, 1.278, -16.43), (0.1427, 1.278, -16.43), (-0.142, 1.278, -16.43), (-0.4266, 1.278, -16.43), (-0.7113, 1.278, -16.43), (-0.996, 1.278, -16.43), (0.9968, 1.278, -15.14), (0.7121, 1.278, -15.14), (0.4274, 1.278, -15.14), (0.1427, 1.278, -15.14), (-0.142, 1.278, -15.14), (-0.4266, 1.278, -15.14), (-0.7113, 1.278, -15.14), (-0.996, 1.278, -15.14), (0.9968, 1.278, -13.86), (0.7121, 1.278, -13.86), (0.4274, 1.278, -13.86), (0.1427, 1.278, -13.86), (-0.142, 1.278, -13.86), (-0.4266, 1.278, -13.86), (-0.7113, 1.278, -13.86), (-0.996, 1.278, -13.86), (0.9968, 1.278, -12.57), (0.7121, 1.278, -12.57), (0.4274, 1.278, -12.57), (0.1427, 1.278, -12.57), (-0.142, 1.278, -12.57), (-0.4266, 1.278, -12.57), (-0.7113, 1.278, -12.57), (-0.996, 1.278, -12.57), (0.9968, 1.278, -11.29), (0.7121, 1.278, -11.29), (0.4274, 1.278, -11.29), (0.1427, 1.278, -11.29), (-0.142, 1.278, -11.29), (-0.4266, 1.278, -11.29), (-0.7113, 1.278, -11.29), (-0.996, 1.278, -11.29), (0.9968, 1.278, -10.0), (0.7121, 1.278, -10.0), (0.4274, 1.278, -10.0), (0.1427, 1.278, -10.0), (-0.142, 1.278, -10.0), (-0.4266, 1.278, -10.0), (-0.7113, 1.278, -10.0), (-0.996, 1.278, -10.0), (0.9968, 1.278, -8.714), (0.7121, 1.278, -8.714), (0.4274, 1.278, -8.714), (0.1427, 1.278, -8.714), (-0.142, 1.278, -8.714), (-0.4266, 1.278, -8.714), (-0.7113, 1.278, -8.714), (-0.996, 1.278, -8.714), (0.9968, 1.278, -7.428), (0.7121, 1.278, -7.428), (0.4274, 1.278, -7.428), (0.1427, 1.278, -7.428), (-0.142, 1.278, -7.428), (-0.4266, 1.278, -7.428), (-0.7113, 1.278, -7.428), (-0.996, 1.278, -7.428), (0.9968, 1.278, -6.142), (0.7121, 1.278, -6.142), (0.4274, 1.278, -6.142), (0.1427, 1.278, -6.142), (-0.142, 1.278, -6.142), (-0.4266, 1.278, -6.142), (-0.7113, 1.278, -6.142), (-0.996, 1.278, -6.142), (0.9968, 1.278, -4.856), (0.7121, 1.278, -4.856), (0.4274, 1.278, -4.856), (0.1427, 1.278, -4.856), (-0.142, 1.278, -4.856), (-0.4266, 1.278, -4.856), (-0.7113, 1.278, -4.856), (-0.996, 1.278, -4.856), (0.9968, 1.278, -3.57), (0.7121, 1.278, -3.57), (0.4274, 1.278, -3.57), (0.1427, 1.278, -3.57), (-0.142, 1.278, -3.57), (-0.4266, 1.278, -3.57), (-0.7113, 1.278, -3.57), (-0.996, 1.278, -3.57), (0.9968, 1.278, -2.284), (0.7121, 1.278, -2.284), (0.4274, 1.278, -2.284), (0.1427, 1.278, -2.284), (-0.142, 1.278, -2.284), (-0.4266, 1.278, -2.284), (-0.7113, 1.278, -2.284), (-0.996, 1.278, -2.284), (0.9968, 1.363, -21.57), (0.7121, 1.363, -21.57), (0.4274, 1.363, -21.57), (0.1427, 1.363, -21.57), (-0.142, 1.363, -21.57), (-0.4266, 1.363, -21.57), (-0.7113, 1.363, -21.57), (-0.996, 1.363, -21.57), (0.9968, 1.363, -20.29), (0.7121, 1.363, -20.29), (0.4274, 1.363, -20.29), (0.1427, 1.363, -20.29), (-0.142, 1.363, -20.29), (-0.4266, 1.363, -20.29), (-0.7113, 1.363, -20.29), (-0.996, 1.363, -20.29), (0.9968, 1.363, -19.0), (0.7121, 1.363, -19.0), (0.4274, 1.363, -19.0), (0.1427, 1.363, -19.0), (-0.142, 1.363, -19.0), (-0.4266, 1.363, -19.0), (-0.7113, 1.363, -19.0), (-0.996, 1.363, -19.0), (0.9968, 1.363, -17.72), (0.7121, 1.363, -17.72), (0.4274, 1.363, -17.72), (0.1427, 1.363, -17.72), (-0.142, 1.363, -17.72), (-0.4266, 1.363, -17.72), (-0.7113, 1.363, -17.72), (-0.996, 1.363, -17.72), (0.9968, 1.363, -16.43), (0.7121, 1.363, -16.43), (0.4274, 1.363, -16.43), (0.1427, 1.363, -16.43), (-0.142, 1.363, -16.43), (-0.4266, 1.363, -16.43), (-0.7113, 1.363, -16.43), (-0.996, 1.363, -16.43), (0.9968, 1.363, -15.14), (0.7121, 1.363, -15.14), (0.4274, 1.363, -15.14), (0.1427, 1.363, -15.14), (-0.142, 1.363, -15.14), (-0.4266, 1.363, -15.14), (-0.7113, 1.363, -15.14), (-0.996, 1.363, -15.14), (0.9968, 1.363, -13.86), (0.7121, 1.363, -13.86), (0.4274, 1.363, -13.86), (0.1427, 1.363, -13.86), (-0.142, 1.363, -13.86), (-0.4266, 1.363, -13.86), (-0.7113, 1.363, -13.86), (-0.996, 1.363, -13.86), (0.9968, 1.363, -12.57), (0.7121, 1.363, -12.57), (0.4274, 1.363, -12.57), (0.1427, 1.363, -12.57), (-0.142, 1.363, -12.57), (-0.4266, 1.363, -12.57), (-0.7113, 1.363, -12.57), (-0.996, 1.363, -12.57), (0.9968, 1.363, -11.29), (0.7121, 1.363, -11.29), (0.4274, 1.363, -11.29), (0.1427, 1.363, -11.29), (-0.142, 1.363, -11.29), (-0.4266, 1.363, -11.29), (-0.7113, 1.363, -11.29), (-0.996, 1.363, -11.29), (0.9968, 1.363, -10.0), (0.7121, 1.363, -10.0), (0.4274, 1.363, -10.0), (0.1427, 1.363, -10.0), (-0.142, 1.363, -10.0), (-0.4266, 1.363, -10.0), (-0.7113, 1.363, -10.0), (-0.996, 1.363, -10.0), (0.9968, 1.363, -8.714), (0.7121, 1.363, -8.714), (0.4274, 1.363, -8.714), (0.1427, 1.363, -8.714), (-0.142, 1.363, -8.714), (-0.4266, 1.363, -8.714), (-0.7113, 1.363, -8.714), (-0.996, 1.363, -8.714), (0.9968, 1.363, -7.428), (0.7121, 1.363, -7.428), (0.4274, 1.363, -7.428), (0.1427, 1.363, -7.428), (-0.142, 1.363, -7.428), (-0.4266, 1.363, -7.428), (-0.7113, 1.363, -7.428), (-0.996, 1.363, -7.428), (0.9968, 1.363, -6.142), (0.7121, 1.363, -6.142), (0.4274, 1.363, -6.142), (0.1427, 1.363, -6.142), (-0.142, 1.363, -6.142), (-0.4266, 1.363, -6.142), (-0.7113, 1.363, -6.142), (-0.996, 1.363, -6.142), (0.9968, 1.363, -4.856), (0.7121, 1.363, -4.856), (0.4274, 1.363, -4.856), (0.1427, 1.363, -4.856), (-0.142, 1.363, -4.856), (-0.4266, 1.363, -4.856), (-0.7113, 1.363, -4.856), (-0.996, 1.363, -4.856), (0.9968, 1.363, -3.57), (0.7121, 1.363, -3.57), (0.4274, 1.363, -3.57), (0.1427, 1.363, -3.57), (-0.142, 1.363, -3.57), (-0.4266, 1.363, -3.57), (-0.7113, 1.363, -3.57), (-0.996, 1.363, -3.57), (0.9968, 1.363, -2.284), (0.7121, 1.363, -2.284), (0.4274, 1.363, -2.284), (0.1427, 1.363, -2.284), (-0.142, 1.363, -2.284), (-0.4266, 1.363, -2.284), (-0.7113, 1.363, -2.284), (-0.996, 1.363, -2.284)], [], [(114, 115, 243, 242), (88, 80, 208, 216), (63, 62, 190, 191), (11, 10, 138, 139), (81, 89, 217, 209), (112, 113, 241, 240), (90, 82, 210, 218), (61, 60, 188, 189), (9, 8, 136, 137), (83, 91, 219, 211), (40, 32, 160, 168), (111, 110, 238, 239), (92, 84, 212, 220), (59, 58, 186, 187), (33, 41, 169, 161), (85, 93, 221, 213), (42, 34, 162, 170), (109, 108, 236, 237), (94, 86, 214, 222), (57, 56, 184, 185), (35, 43, 171, 163), (87, 95, 223, 215), (44, 36, 164, 172), (107, 106, 234, 235), (54, 55, 183, 182), (37, 45, 173, 165), (46, 38, 166, 174), (105, 104, 232, 233), (52, 53, 181, 180), (39, 47, 175, 167), (102, 103, 231, 230), (50, 51, 179, 178), (247, 255, 254, 246), (245, 253, 252, 244), (243, 251, 250, 242), (241, 249, 248, 240), (231, 239, 238, 230), (229, 237, 236, 228), (227, 235, 234, 226), (225, 233, 232, 224), (215, 223, 222, 214), (213, 221, 220, 212), (211, 219, 218, 210), (209, 217, 216, 208), (199, 207, 206, 198), (197, 205, 204, 196), (195, 203, 202, 194), (193, 201, 200, 192), (183, 191, 190, 182), (181, 189, 188, 180), (179, 187, 186, 178), (177, 185, 184, 176), (167, 175, 174, 166), (165, 173, 172, 164), (163, 171, 170, 162), (161, 169, 168, 160), (151, 159, 158, 150), (149, 157, 156, 148), (147, 155, 154, 146), (145, 153, 152, 144), (135, 143, 142, 134), (133, 141, 140, 132), (131, 139, 138, 130), (129, 137, 136, 128), (13, 12, 140, 141), (64, 65, 193, 192), (116, 117, 245, 244), (15, 14, 142, 143), (66, 67, 195, 194), (118, 119, 247, 246), (16, 17, 145, 144), (23, 31, 159, 151), (68, 69, 197, 196), (121, 120, 248, 249), (30, 22, 150, 158), (18, 19, 147, 146), (0, 1, 129, 128), (21, 29, 157, 149), (70, 71, 199, 198), (123, 122, 250, 251), (28, 20, 148, 156), (71, 79, 207, 199), (20, 21, 149, 148), (2, 3, 131, 130), (19, 27, 155, 147), (73, 72, 200, 201), (78, 70, 198, 206), (125, 124, 252, 253), (26, 18, 146, 154), (69, 77, 205, 197), (22, 23, 151, 150), (4, 5, 133, 132), (17, 25, 153, 145), (75, 74, 202, 203), (76, 68, 196, 204), (127, 126, 254, 255), (119, 127, 255, 247), (24, 16, 144, 152), (67, 75, 203, 195), (25, 24, 152, 153), (6, 7, 135, 134), (126, 118, 246, 254), (77, 76, 204, 205), (74, 66, 194, 202), (117, 125, 253, 245), (65, 73, 201, 193), (27, 26, 154, 155), (124, 116, 244, 252), (79, 78, 206, 207), (72, 64, 192, 200), (115, 123, 251, 243), (29, 28, 156, 157), (122, 114, 242, 250), (80, 81, 209, 208), (113, 121, 249, 241), (31, 30, 158, 159), (120, 112, 240, 248), (82, 83, 211, 210), (32, 33, 161, 160), (7, 15, 143, 135), (84, 85, 213, 212), (14, 6, 134, 142), (34, 35, 163, 162), (5, 13, 141, 133), (86, 87, 215, 214), (12, 4, 132, 140), (55, 63, 191, 183), (36, 37, 165, 164), (3, 11, 139, 131), (89, 88, 216, 217), (62, 54, 182, 190), (10, 2, 130, 138), (53, 61, 189, 181), (38, 39, 167, 166), (1, 9, 137, 129), (91, 90, 218, 219), (60, 52, 180, 188), (103, 111, 239, 231), (8, 0, 128, 136), (51, 59, 187, 179), (41, 40, 168, 169), (110, 102, 230, 238), (93, 92, 220, 221), (58, 50, 178, 186), (101, 109, 237, 229), (49, 57, 185, 177), (43, 42, 170, 171), (108, 100, 228, 236), (95, 94, 222, 223), (56, 48, 176, 184), (99, 107, 235, 227), (45, 44, 172, 173), (106, 98, 226, 234), (96, 97, 225, 224), (97, 105, 233, 225), (47, 46, 174, 175), (104, 96, 224, 232), (98, 99, 227, 226), (48, 49, 177, 176), (100, 101, 229, 228)])
_uv = me_cylinder_004.uv_layers.new(name='UVMap')
_uv.uv.foreach_set('vector', [0.625, 0.3333, 0.625, 0.3611, 0.625, 0.3611, 0.625, 0.3333, 0.625, 0.2778, 0.625, 0.2778, 0.625, 0.2778, 0.625, 0.2778, 0.625, 0.4722, 0.625, 0.4444, 0.625, 0.4444, 0.625, 0.4722, 0.625, 0.3611, 0.625, 0.3333, 0.625, 0.3333, 0.625, 0.3611, 0.625, 0.3056, 0.625, 0.3056, 0.625, 0.3056, 0.625, 0.3056, 0.625, 0.2778, 0.625, 0.3056, 0.625, 0.3056, 0.625, 0.2778, 0.625, 0.3333, 0.625, 0.3333, 0.625, 0.3333, 0.625, 0.3333, 0.625, 0.4167, 0.625, 0.3889, 0.625, 0.3889, 0.625, 0.4167, 0.625, 0.3056, 0.625, 0.2778, 0.625, 0.2778, 0.625, 0.3056, 0.625, 0.3611, 0.625, 0.3611, 0.625, 0.3611, 0.625, 0.3611, 0.625, 0.2778, 0.625, 0.2778, 0.625, 0.2778, 0.625, 0.2778, 0.625, 0.4722, 0.625, 0.4444, 0.625, 0.4444, 0.625, 0.4722, 0.625, 0.3889, 0.625, 0.3889, 0.625, 0.3889, 0.625, 0.3889, 0.625, 0.3611, 0.625, 0.3333, 0.625, 0.3333, 0.625, 0.3611, 0.625, 0.3056, 0.625, 0.3056, 0.625, 0.3056, 0.625, 0.3056, 0.625, 0.4167, 0.625, 0.4167, 0.625, 0.4167, 0.625, 0.4167, 0.625, 0.3333, 0.625, 0.3333, 0.625, 0.3333, 0.625, 0.3333, 0.625, 0.4167, 0.625, 0.3889, 0.625, 0.3889, 0.625, 0.4167, 0.625, 0.4444, 0.625, 0.4444, 0.625, 0.4444, 0.625, 0.4444, 0.625, 0.3056, 0.625, 0.2778, 0.625, 0.2778, 0.625, 0.3056, 0.625, 0.3611, 0.625, 0.3611, 0.625, 0.3611, 0.625, 0.3611, 0.625, 0.4722, 0.625, 0.4722, 0.625, 0.4722, 0.625, 0.4722, 0.625, 0.3889, 0.625, 0.3889, 0.625, 0.3889, 0.625, 0.3889, 0.625, 0.3611, 0.625, 0.3333, 0.625, 0.3333, 0.625, 0.3611, 0.625, 0.4444, 0.625, 0.4722, 0.625, 0.4722, 0.625, 0.4444, 0.625, 0.4167, 0.625, 0.4167, 0.625, 0.4167, 0.625, 0.4167, 0.625, 0.4444, 0.625, 0.4444, 0.625, 0.4444, 0.625, 0.4444, 0.625, 0.3056, 0.625, 0.2778, 0.625, 0.2778, 0.625, 0.3056, 0.625, 0.3889, 0.625, 0.4167, 0.625, 0.4167, 0.625, 0.3889, 0.625, 0.4722, 0.625, 0.4722, 0.625, 0.4722, 0.625, 0.4722, 0.625, 0.4444, 0.625, 0.4722, 0.625, 0.4722, 0.625, 0.4444, 0.625, 0.3333, 0.625, 0.3611, 0.625, 0.3611, 0.625, 0.3333, 0.625, 0.4722, 0.625, 0.4722, 0.625, 0.4444, 0.625, 0.4444, 0.625, 0.4167, 0.625, 0.4167, 0.625, 0.3889, 0.625, 0.3889, 0.625, 0.3611, 0.625, 0.3611, 0.625, 0.3333, 0.625, 0.3333, 0.625, 0.3056, 0.625, 0.3056, 0.625, 0.2778, 0.625, 0.2778, 0.625, 0.4722, 0.625, 0.4722, 0.625, 0.4444, 0.625, 0.4444, 0.625, 0.4167, 0.625, 0.4167, 0.625, 0.3889, 0.625, 0.3889, 0.625, 0.3611, 0.625, 0.3611, 0.625, 0.3333, 0.625, 0.3333, 0.625, 0.3056, 0.625, 0.3056, 0.625, 0.2778, 0.625, 0.2778, 0.625, 0.4722, 0.625, 0.4722, 0.625, 0.4444, 0.625, 0.4444, 0.625, 0.4167, 0.625, 0.4167, 0.625, 0.3889, 0.625, 0.3889, 0.625, 0.3611, 0.625, 0.3611, 0.625, 0.3333, 0.625, 0.3333, 0.625, 0.3056, 0.625, 0.3056, 0.625, 0.2778, 0.625, 0.2778, 0.625, 0.4722, 0.625, 0.4722, 0.625, 0.4444, 0.625, 0.4444, 0.625, 0.4167, 0.625, 0.4167, 0.625, 0.3889, 0.625, 0.3889, 0.625, 0.3611, 0.625, 0.3611, 0.625, 0.3333, 0.625, 0.3333, 0.625, 0.3056, 0.625, 0.3056, 0.625, 0.2778, 0.625, 0.2778, 0.625, 0.4722, 0.625, 0.4722, 0.625, 0.4444, 0.625, 0.4444, 0.625, 0.4167, 0.625, 0.4167, 0.625, 0.3889, 0.625, 0.3889, 0.625, 0.3611, 0.625, 0.3611, 0.625, 0.3333, 0.625, 0.3333, 0.625, 0.3056, 0.625, 0.3056, 0.625, 0.2778, 0.625, 0.2778, 0.625, 0.4722, 0.625, 0.4722, 0.625, 0.4444, 0.625, 0.4444, 0.625, 0.4167, 0.625, 0.4167, 0.625, 0.3889, 0.625, 0.3889, 0.625, 0.3611, 0.625, 0.3611, 0.625, 0.3333, 0.625, 0.3333, 0.625, 0.3056, 0.625, 0.3056, 0.625, 0.2778, 0.625, 0.2778, 0.625, 0.4722, 0.625, 0.4722, 0.625, 0.4444, 0.625, 0.4444, 0.625, 0.4167, 0.625, 0.4167, 0.625, 0.3889, 0.625, 0.3889, 0.625, 0.3611, 0.625, 0.3611, 0.625, 0.3333, 0.625, 0.3333, 0.625, 0.3056, 0.625, 0.3056, 0.625, 0.2778, 0.625, 0.2778, 0.625, 0.4722, 0.625, 0.4722, 0.625, 0.4444, 0.625, 0.4444, 0.625, 0.4167, 0.625, 0.4167, 0.625, 0.3889, 0.625, 0.3889, 0.625, 0.3611, 0.625, 0.3611, 0.625, 0.3333, 0.625, 0.3333, 0.625, 0.3056, 0.625, 0.3056, 0.625, 0.2778, 0.625, 0.2778, 0.625, 0.4167, 0.625, 0.3889, 0.625, 0.3889, 0.625, 0.4167, 0.625, 0.2778, 0.625, 0.3056, 0.625, 0.3056, 0.625, 0.2778, 0.625, 0.3889, 0.625, 0.4167, 0.625, 0.4167, 0.625, 0.3889, 0.625, 0.4722, 0.625, 0.4444, 0.625, 0.4444, 0.625, 0.4722, 0.625, 0.3333, 0.625, 0.3611, 0.625, 0.3611, 0.625, 0.3333, 0.625, 0.4444, 0.625, 0.4722, 0.625, 0.4722, 0.625, 0.4444, 0.625, 0.2778, 0.625, 0.3056, 0.625, 0.3056, 0.625, 0.2778, 0.625, 0.4722, 0.625, 0.4722, 0.625, 0.4722, 0.625, 0.4722, 0.625, 0.3889, 0.625, 0.4167, 0.625, 0.4167, 0.625, 0.3889, 0.625, 0.3056, 0.625, 0.2778, 0.625, 0.2778, 0.625, 0.3056, 0.625, 0.4444, 0.625, 0.4444, 0.625, 0.4444, 0.625, 0.4444, 0.625, 0.3333, 0.625, 0.3611, 0.625, 0.3611, 0.625, 0.3333, 0.625, 0.2778, 0.625, 0.3056, 0.625, 0.3056, 0.625, 0.2778, 0.625, 0.4167, 0.625, 0.4167, 0.625, 0.4167, 0.625, 0.4167, 0.625, 0.4444, 0.625, 0.4722, 0.625, 0.4722, 0.625, 0.4444, 0.625, 0.3611, 0.625, 0.3333, 0.625, 0.3333, 0.625, 0.3611, 0.625, 0.3889, 0.625, 0.3889, 0.625, 0.3889, 0.625, 0.3889, 0.625, 0.4722, 0.625, 0.4722, 0.625, 0.4722, 0.625, 0.4722, 0.625, 0.3889, 0.625, 0.4167, 0.625, 0.4167, 0.625, 0.3889, 0.625, 0.3333, 0.625, 0.3611, 0.625, 0.3611, 0.625, 0.3333, 0.625, 0.3611, 0.625, 0.3611, 0.625, 0.3611, 0.625, 0.3611, 0.625, 0.3056, 0.625, 0.2778, 0.625, 0.2778, 0.625, 0.3056, 0.625, 0.4444, 0.625, 0.4444, 0.625, 0.4444, 0.625, 0.4444, 0.625, 0.4167, 0.625, 0.3889, 0.625, 0.3889, 0.625, 0.4167, 0.625, 0.3333, 0.625, 0.3333, 0.625, 0.3333, 0.625, 0.3333, 0.625, 0.4167, 0.625, 0.4167, 0.625, 0.4167, 0.625, 0.4167, 0.625, 0.4444, 0.625, 0.4722, 0.625, 0.4722, 0.625, 0.4444, 0.625, 0.3889, 0.625, 0.4167, 0.625, 0.4167, 0.625, 0.3889, 0.625, 0.3056, 0.625, 0.3056, 0.625, 0.3056, 0.625, 0.3056, 0.625, 0.3611, 0.625, 0.3333, 0.625, 0.3333, 0.625, 0.3611, 0.625, 0.3889, 0.625, 0.3889, 0.625, 0.3889, 0.625, 0.3889, 0.625, 0.4722, 0.625, 0.4444, 0.625, 0.4444, 0.625, 0.4722, 0.625, 0.4722, 0.625, 0.4722, 0.625, 0.4722, 0.625, 0.4722, 0.625, 0.2778, 0.625, 0.2778, 0.625, 0.2778, 0.625, 0.2778, 0.625, 0.3611, 0.625, 0.3611, 0.625, 0.3611, 0.625, 0.3611, 0.625, 0.3056, 0.625, 0.2778, 0.625, 0.2778, 0.625, 0.3056, 0.625, 0.4444, 0.625, 0.4722, 0.625, 0.4722, 0.625, 0.4444, 0.625, 0.4444, 0.625, 0.4444, 0.625, 0.4444, 0.625, 0.4444, 0.625, 0.4167, 0.625, 0.3889, 0.625, 0.3889, 0.625, 0.4167, 0.625, 0.3333, 0.625, 0.3333, 0.625, 0.3333, 0.625, 0.3333, 0.625, 0.4167, 0.625, 0.4167, 0.625, 0.4167, 0.625, 0.4167, 0.625, 0.3056, 0.625, 0.3056, 0.625, 0.3056, 0.625, 0.3056, 0.625, 0.3611, 0.625, 0.3333, 0.625, 0.3333, 0.625, 0.3611, 0.625, 0.3889, 0.625, 0.3889, 0.625, 0.3889, 0.625, 0.3889, 0.625, 0.4722, 0.625, 0.4444, 0.625, 0.4444, 0.625, 0.4722, 0.625, 0.2778, 0.625, 0.2778, 0.625, 0.2778, 0.625, 0.2778, 0.625, 0.3611, 0.625, 0.3611, 0.625, 0.3611, 0.625, 0.3611, 0.625, 0.4167, 0.625, 0.3889, 0.625, 0.3889, 0.625, 0.4167, 0.625, 0.3333, 0.625, 0.3333, 0.625, 0.3333, 0.625, 0.3333, 0.625, 0.2778, 0.625, 0.3056, 0.625, 0.3056, 0.625, 0.2778, 0.625, 0.3056, 0.625, 0.3056, 0.625, 0.3056, 0.625, 0.3056, 0.625, 0.4722, 0.625, 0.4444, 0.625, 0.4444, 0.625, 0.4722, 0.625, 0.2778, 0.625, 0.2778, 0.625, 0.2778, 0.625, 0.2778, 0.625, 0.3333, 0.625, 0.3611, 0.625, 0.3611, 0.625, 0.3333, 0.625, 0.2778, 0.625, 0.3056, 0.625, 0.3056, 0.625, 0.2778, 0.625, 0.4722, 0.625, 0.4722, 0.625, 0.4722, 0.625, 0.4722, 0.625, 0.3889, 0.625, 0.4167, 0.625, 0.4167, 0.625, 0.3889, 0.625, 0.4444, 0.625, 0.4444, 0.625, 0.4444, 0.625, 0.4444, 0.625, 0.3333, 0.625, 0.3611, 0.625, 0.3611, 0.625, 0.3333, 0.625, 0.4167, 0.625, 0.4167, 0.625, 0.4167, 0.625, 0.4167, 0.625, 0.4444, 0.625, 0.4722, 0.625, 0.4722, 0.625, 0.4444, 0.625, 0.3889, 0.625, 0.3889, 0.625, 0.3889, 0.625, 0.3889, 0.625, 0.4722, 0.625, 0.4722, 0.625, 0.4722, 0.625, 0.4722, 0.625, 0.3889, 0.625, 0.4167, 0.625, 0.4167, 0.625, 0.3889, 0.625, 0.3611, 0.625, 0.3611, 0.625, 0.3611, 0.625, 0.3611, 0.625, 0.3056, 0.625, 0.2778, 0.625, 0.2778, 0.625, 0.3056, 0.625, 0.4444, 0.625, 0.4444, 0.625, 0.4444, 0.625, 0.4444, 0.625, 0.3333, 0.625, 0.3333, 0.625, 0.3333, 0.625, 0.3333, 0.625, 0.4167, 0.625, 0.4167, 0.625, 0.4167, 0.625, 0.4167, 0.625, 0.4444, 0.625, 0.4722, 0.625, 0.4722, 0.625, 0.4444, 0.625, 0.3056, 0.625, 0.3056, 0.625, 0.3056, 0.625, 0.3056, 0.625, 0.3611, 0.625, 0.3333, 0.625, 0.3333, 0.625, 0.3611, 0.625, 0.3889, 0.625, 0.3889, 0.625, 0.3889, 0.625, 0.3889, 0.625, 0.4722, 0.625, 0.4722, 0.625, 0.4722, 0.625, 0.4722, 0.625, 0.2778, 0.625, 0.2778, 0.625, 0.2778, 0.625, 0.2778, 0.625, 0.3611, 0.625, 0.3611, 0.625, 0.3611, 0.625, 0.3611, 0.625, 0.3056, 0.625, 0.2778, 0.625, 0.2778, 0.625, 0.3056, 0.625, 0.4444, 0.625, 0.4444, 0.625, 0.4444, 0.625, 0.4444, 0.625, 0.4167, 0.625, 0.3889, 0.625, 0.3889, 0.625, 0.4167, 0.625, 0.3333, 0.625, 0.3333, 0.625, 0.3333, 0.625, 0.3333, 0.625, 0.4167, 0.625, 0.4167, 0.625, 0.4167, 0.625, 0.4167, 0.625, 0.3056, 0.625, 0.3056, 0.625, 0.3056, 0.625, 0.3056, 0.625, 0.3611, 0.625, 0.3333, 0.625, 0.3333, 0.625, 0.3611, 0.625, 0.3889, 0.625, 0.3889, 0.625, 0.3889, 0.625, 0.3889, 0.625, 0.4722, 0.625, 0.4444, 0.625, 0.4444, 0.625, 0.4722, 0.625, 0.2778, 0.625, 0.2778, 0.625, 0.2778, 0.625, 0.2778, 0.625, 0.3611, 0.625, 0.3611, 0.625, 0.3611, 0.625, 0.3611, 0.625, 0.4167, 0.625, 0.3889, 0.625, 0.3889, 0.625, 0.4167, 0.625, 0.3333, 0.625, 0.3333, 0.625, 0.3333, 0.625, 0.3333, 0.625, 0.2778, 0.625, 0.3056, 0.625, 0.3056, 0.625, 0.2778, 0.625, 0.3056, 0.625, 0.3056, 0.625, 0.3056, 0.625, 0.3056, 0.625, 0.4722, 0.625, 0.4444, 0.625, 0.4444, 0.625, 0.4722, 0.625, 0.2778, 0.625, 0.2778, 0.625, 0.2778, 0.625, 0.2778, 0.625, 0.3333, 0.625, 0.3611, 0.625, 0.3611, 0.625, 0.3333, 0.625, 0.2778, 0.625, 0.3056, 0.625, 0.3056, 0.625, 0.2778, 0.625, 0.3889, 0.625, 0.4167, 0.625, 0.4167, 0.625, 0.3889])
me_cylinder_004.materials.append(mat_material)
me_cylinder_004.update()

# ---- objects
ob_light = bpy.data.objects.new('Light', light_light)
ob_camera = bpy.data.objects.new('Camera', cam_camera)
ob_skyscraper = bpy.data.objects.new('SKYSCRAPER', me_cylinder)
ob_vinduer_x = bpy.data.objects.new('VINDUER X', me_cylinder_001)
ob_vinduer__y = bpy.data.objects.new('VINDUER -Y', me_cylinder_002)
ob_vinduer__x = bpy.data.objects.new('VINDUER -X', me_cylinder_003)
ob_vinduer_y = bpy.data.objects.new('VINDUER Y', me_cylinder_004)

# ---- transforms, parenting, visibility, modifiers, constraints
ob_light.location = (4.076, 1.005, 5.904)
ob_light.rotation_euler = (0.6503, 0.05522, 1.866)
ob_light.lock_rotations_4d = False
ob_light.empty_display_type = 'ARROWS'
ob_light.color = (0.0, 0.0, 0.0, 0.0)
ob_light.lineart.crease_threshold = 0.0
ob_camera.location = (7.359, -6.926, 4.958)
ob_camera.rotation_euler = (1.109, 0.0, 0.8149)
ob_camera.lock_rotations_4d = False
ob_camera.empty_display_type = 'ARROWS'
ob_camera.color = (0.0, 0.0, 0.0, 0.0)
ob_camera.display_type = 'WIRE'
ob_camera.lineart.crease_threshold = 0.0
ob_skyscraper.location = (-0.01779, 0.1239, 460.2)
ob_skyscraper.scale = (46.21, 46.21, 18.59)
ob_vinduer_x.location = (-0.01779, 0.1239, 418.7)
ob_vinduer_x.scale = (46.21, 46.21, 18.59)
ob_vinduer__y.location = (-0.01779, 0.1239, 418.7)
ob_vinduer__y.scale = (46.21, 46.21, 18.59)
ob_vinduer__x.location = (-0.01779, 0.1239, 418.7)
ob_vinduer__x.scale = (46.21, 46.21, 18.59)
ob_vinduer_y.location = (-0.01779, 0.1239, 418.7)
ob_vinduer_y.scale = (46.21, 46.21, 18.59)

# ---- collection membership
col_collection.objects.link(ob_light)
col_collection.objects.link(ob_camera)
col_collection.objects.link(ob_skyscraper)
col_collection.objects.link(ob_vinduer_x)
col_collection.objects.link(ob_vinduer__y)
col_collection.objects.link(ob_vinduer__x)
col_collection.objects.link(ob_vinduer_y)

# ---- scene / render settings (as saved in the file)
scene.camera = ob_camera
scene.frame_start = 1; scene.frame_end = 250; scene.frame_set(1)
scene.render.engine = 'BLENDER_EEVEE_NEXT'
scene.cycles.sampling_pattern = 'TABULATED_SOBOL'
scene.eevee.ray_tracing_options.trace_max_roughness = 0.0
bpy.context.view_layer.update()
